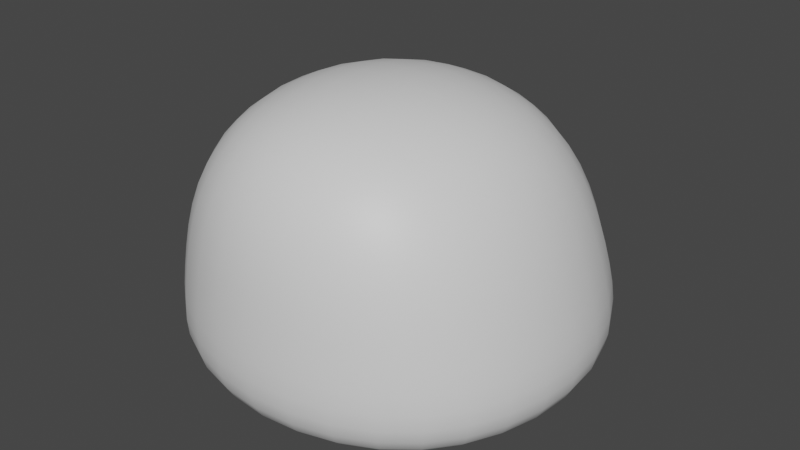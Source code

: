 # Source: Enemy_Slime.blend  (saved by Blender 2.82.7; exported with 4.5.12 LTS)
import bpy
from mathutils import Matrix  # noqa: F401  (used for matrix-valued properties, if any)

bpy.ops.wm.read_factory_settings(use_empty=True)
scene = bpy.context.scene
scene.name = 'Scene'

# ---- collections
col_collection = bpy.data.collections.new('Collection'); scene.collection.children.link(col_collection)

# ---- materials (node trees are filled in below, after node groups)
mat_material_001 = bpy.data.materials.new('Material.001')
mat_material_001.use_transparent_shadow = False
mat_material_002 = bpy.data.materials.new('Material.002')
mat_material_002.use_transparent_shadow = False
mat_material_002.diffuse_color = (0.01045, 0.8, 0.0, 1.0)

# ---- material node trees
mat_material_001.use_nodes = True; mat_material_001.node_tree.nodes.clear()
_N = mat_material_001.node_tree.nodes; _L = mat_material_001.node_tree.links
n0 = _N.new('ShaderNodeOutputMaterial'); n0.name = 'Material Output'; n0.location = (300, 300)
n1 = _N.new('ShaderNodeBsdfPrincipled'); n1.name = 'Principled BSDF'; n1.location = (10, 300)
n1.distribution = 'GGX'
n1.subsurface_method = 'BURLEY'
n1.inputs[3].default_value = 1.45
n1.inputs[27].default_value = (0.0, 0.0, 0.0, 1.0)
n1.inputs[28].default_value = 1.0
_L.new(n1.outputs[0], n0.inputs[0])
n0.is_active_output = True
mat_material_002.use_nodes = True; mat_material_002.node_tree.nodes.clear()
_N = mat_material_002.node_tree.nodes; _L = mat_material_002.node_tree.links
n0 = _N.new('ShaderNodeOutputMaterial'); n0.name = 'Material Output'; n0.location = (300, 300)
n1 = _N.new('ShaderNodeBsdfPrincipled'); n1.name = 'Principled BSDF'; n1.location = (10, 300)
n1.distribution = 'GGX'
n1.subsurface_method = 'BURLEY'
n1.inputs[3].default_value = 1.45
n1.inputs[27].default_value = (0.0, 0.0, 0.0, 1.0)
n1.inputs[28].default_value = 1.0
_L.new(n1.outputs[0], n0.inputs[0])
n0.is_active_output = True

# ---- world
world_world = bpy.data.worlds.new('World'); scene.world = world_world
world_world.use_nodes = True; world_world.node_tree.nodes.clear()
_N = world_world.node_tree.nodes; _L = world_world.node_tree.links
n0 = _N.new('ShaderNodeOutputWorld'); n0.name = 'World Output'; n0.location = (300, 300)
n1 = _N.new('ShaderNodeBackground'); n1.name = 'Background'; n1.location = (10, 300)
n1.inputs[0].default_value = (0.05088, 0.05088, 0.05088, 1.0)
_L.new(n1.outputs[0], n0.inputs[0])
n0.is_active_output = True
world_world.color = (0.05088, 0.05088, 0.05088)
world_world.use_sun_shadow = False
world_world.sun_shadow_jitter_overblur = 0.0

# ---- meshes
me_sphere_002 = bpy.data.meshes.new('Sphere.002')
me_sphere_002.from_pydata([(0.5819, 0.5126, 1.913), (0.943, 0.9338, 0.9254), (0.943, -0.9892, 0.9254), (0.232, 0.9076, 0.1865), (0.1771, 0.6214, 1.987), (0.3431, 0.5925, 1.967), (0.4859, 0.5512, 1.939), (0.9722, 0.9684, 0.6669), (0.9708, 0.9686, 0.5563), (0.8694, 0.8693, 0.3095), (0.867, 0.4487, 0.1969), (0.6828, -0.3275, 1.987), (0.6178, -0.6603, 1.939), (0.9618, -0.9927, 0.7902), (0.9722, -0.9917, 0.6669), (0.9708, -0.9821, 0.5563), (0.954, -0.9598, 0.4594), (0.8092, -0.8093, 0.2576), (0.4487, -0.867, 0.1969), (0.6334, -0.8094, 0.2117), (0.3431, -0.8538, 1.967), (0.6315, 0.5702, 1.853), (0.9187, 0.9055, 1.07), (0.6315, -0.8058, 1.853), (0.6931, -0.857, 1.76), (0.7528, -0.9018, 1.645), (0.8062, -0.9368, 1.513), (0.8513, -0.9607, 1.37), (0.8885, -0.9755, 1.221), (0.9187, -0.984, 1.07), (1.098, 0.7328, 0.9254), (1.275, -0.2962, 0.9254), (1.208, -0.5535, 0.9254), (0.2634, 1.272, 0.9254), (0.7459, 1.092, 0.9254), (0.2379, 1.14, 1.373), (0.2255, 1.073, 1.52), (0.211, 0.99, 1.658), (0.1965, 0.889, 1.784), (0.1843, 0.7671, 1.894), (0.5024, 1.171, 1.071), (0.4414, 1.014, 1.517), (0.4129, 0.9349, 1.653), (0.3579, 0.7276, 1.88), (0.5965, 0.8424, 1.647), (1.069, 0.7081, 1.07), (0.8743, 0.5435, 1.647), (0.8007, 0.4883, 1.765), (1.138, 0.4521, 1.221), (1.242, 0.2246, 1.071), (1.201, 0.2051, 1.222), (1.012, 0.1293, 1.658), (0.8118, 0.07828, 1.894), (1.263, -0.03925, 1.071), (1.169, -0.06723, 1.374), (1.106, -0.08218, 1.521), (1.029, -0.09683, 1.661), (1.201, -0.3104, 1.222), (1.012, -0.3225, 1.658), (0.9205, -0.3224, 1.784), (1.177, -0.5559, 1.071), (1.09, -0.556, 1.372), (1.031, -0.5498, 1.517), (0.9603, -0.5381, 1.653), (0.7756, -0.5107, 1.88), (1.069, -0.7866, 1.07), (0.7267, -1.139, 1.07), (0.7028, -1.127, 1.221), (0.6736, -1.107, 1.371), (0.6381, -1.077, 1.515), (0.5965, -1.033, 1.647), (0.5519, -0.975, 1.765), (0.5024, -1.25, 1.071), (0.4859, -1.235, 1.221), (0.4658, -1.212, 1.372), (0.3836, -1.059, 1.775), (0.2566, -1.316, 1.071), (0.2482, -1.3, 1.222), (0.2379, -1.275, 1.373), (0.2363, 0.7186, 0.1482), (0.4587, 0.6894, 0.1614), (0.6534, 0.6534, 0.1823), (0.6894, 0.4587, 0.1614), (0.254, 0.254, 0.1042), (0.2579, -9.313e-10, 0.09864), (0.254, -0.254, 0.1042), (0.6894, -0.4587, 0.1614), (0.4934, 0.4105, 1.995), (0.3442, 0.4319, 2.034), (0.1767, 0.4505, 2.059), (0.5146, 0.2423, 2.034), (0.5323, 0.05461, 2.059), (0.1852, 0.05664, 2.142), (0.3691, -0.148, 2.121), (0.1874, -0.1516, 2.152), (0.1852, -0.3575, 2.142), (0.5146, -0.5188, 2.034), (0.1806, -0.5536, 2.111), (0.4934, -0.6781, 1.995), (0.3442, -0.7084, 2.034), (0.1767, -0.7326, 2.059), (0.6909, -1.009, 0.307), (0.503, -1.181, 0.3728), (0.5308, -1.257, 0.5554), (0.236, -1.056, 0.2359), (0.2457, -1.167, 0.2968), (0.2663, -1.297, 0.4558), (0.2715, -1.336, 0.6665), (0.2686, -1.335, 0.7902), (1.07, 0.7267, 0.3756), (1.111, 0.7528, 0.4587), (1.13, 0.7647, 0.556), (1.132, 0.7635, 0.6668), (1.107, 0.4794, 0.3017), (1.178, 0.5021, 0.3728), (1.244, 0.5265, 0.5554), (1.232, 0.5142, 0.7902), (1.167, 0.2453, 0.2968), (1.243, 0.2558, 0.3699), (1.291, 0.2635, 0.4558), (1.314, 0.262, 0.6665), (1.074, -5.411e-05, 0.2329), (1.313, -0.003462, 0.4551), (1.337, -0.01168, 0.6664), (1.322, -0.01855, 0.7902), (1.056, -0.2361, 0.2359), (1.167, -0.2462, 0.2968), (1.313, -0.2791, 0.5548), (1.005, -0.4582, 0.2434), (1.107, -0.4803, 0.3017), (1.223, -0.5262, 0.4573), (1.244, -0.5401, 0.5554), (1.246, -0.5476, 0.6666), (1.232, -0.5513, 0.7902), (0.9233, -0.6529, 0.2526), (1.07, -0.7296, 0.3756), (0.236, 1.056, 0.2359), (0.257, 1.243, 0.3699), (0.2663, 1.29, 0.4558), (0.2715, 1.313, 0.6665), (0.4581, 1.005, 0.2434), (0.4797, 1.107, 0.3017), (0.5317, 1.244, 0.6666), (0.6528, 0.9233, 0.2526), (0.7274, 1.07, 0.3756), (0.7545, 1.11, 0.4587), (0.769, 1.129, 0.6668), (0.756, -0.756, 0.2254), (0.5819, -0.7619, 1.913), (0.756, 0.756, 0.2254), (0.8094, 0.6334, 0.2117), (0.9076, 0.232, 0.1865), (0.9228, 1.118e-08, 0.1826), (0.9076, -0.232, 0.1865), (0.867, -0.4487, 0.1969), (0.8094, -0.6334, 0.2117), (0.6561, -0.5074, 1.967), (0.6926, -0.1337, 1.994), (0.6828, 0.06169, 1.987), (0.6561, 0.246, 1.967), (0.6178, 0.4053, 1.939), (0.9618, 0.9556, 0.7902), (0.954, 0.9529, 0.4594), (0.9194, 0.9189, 0.377), (0.8092, 0.8091, 0.2576), (0.0, 0.9228, 0.1826), (0.4487, 0.867, 0.1969), (0.6334, 0.8094, 0.2117), (0.0, 0.632, 1.994), (0.232, -0.9076, 0.1865), (0.0, -0.9228, 0.1826), (0.0, -0.8995, 1.994), (0.1771, -0.8872, 1.987), (0.4859, -0.8063, 1.939), (0.8694, -0.8701, 0.3095), (0.9194, -0.9218, 0.377), (0.6931, 0.642, 1.76), (0.7528, 0.7117, 1.645), (0.8062, 0.7743, 1.513), (0.8513, 0.827, 1.37), (0.8885, 0.8703, 1.221), (0.0, -1.35, 0.9254), (0.2634, -1.327, 0.9254), (0.5157, -1.26, 0.9254), (0.7459, -1.147, 0.9254), (0.5157, 1.204, 0.9254), (0.0, 1.294, 0.9254), (1.098, -0.7882, 0.9254), (1.297, -0.02769, 0.9254), (1.275, 0.2408, 0.9254), (1.208, 0.4981, 0.9254), (1.034, -0.7826, 1.221), (0.9907, -0.7741, 1.371), (0.9377, -0.7584, 1.515), (0.8743, -0.7342, 1.647), (0.8007, -0.7044, 1.765), (0.7169, -0.6745, 1.863), (1.138, -0.5574, 1.221), (0.8757, -0.5235, 1.775), (1.242, -0.3031, 1.071), (1.15, -0.3169, 1.373), (1.087, -0.3211, 1.52), (0.8118, -0.3232, 1.894), (1.221, -0.05268, 1.222), (0.9355, -0.1106, 1.788), (0.8243, -0.1231, 1.9), (1.15, 0.1825, 1.373), (1.087, 0.1571, 1.52), (0.9205, 0.102, 1.784), (1.177, 0.4774, 1.071), (1.09, 0.4219, 1.372), (1.031, 0.3864, 1.517), (0.9603, 0.3461, 1.653), (0.8757, 0.3051, 1.775), (0.7756, 0.2689, 1.88), (1.034, 0.6775, 1.221), (0.9907, 0.6402, 1.371), (0.9377, 0.5955, 1.515), (0.7169, 0.4367, 1.863), (0.7267, 1.06, 1.07), (0.7028, 1.022, 1.221), (0.6736, 0.9734, 1.371), (0.6381, 0.9141, 1.515), (0.5519, 0.7589, 1.765), (0.5103, 0.6636, 1.863), (0.4859, 1.13, 1.221), (0.4658, 1.078, 1.372), (0.3836, 0.8403, 1.775), (0.2566, 1.238, 1.071), (0.2482, 1.195, 1.222), (0.0, 1.26, 1.071), (0.0, 1.216, 1.222), (0.0, 1.161, 1.374), (0.0, 1.093, 1.521), (0.0, 1.008, 1.661), (0.0, 0.9052, 1.788), (0.0, 0.7808, 1.9), (0.0, -1.338, 1.071), (0.0, -1.321, 1.222), (0.0, -1.296, 1.374), (0.0, -1.257, 1.521), (0.0, -1.202, 1.661), (0.0, -1.127, 1.788), (0.0, -1.027, 1.9), (0.2255, -1.237, 1.52), (0.211, -1.183, 1.658), (0.1965, -1.109, 1.784), (0.1843, -1.012, 1.894), (0.4414, -1.177, 1.517), (0.4129, -1.127, 1.653), (0.3579, -0.9694, 1.88), (0.5103, -0.9015, 1.863), (0.0, 0.7302, 0.1435), (0.4789, 0.4789, 0.1361), (0.2453, 0.4972, 0.1207), (0.0, 0.5049, 0.1155), (0.7186, 0.2363, 0.1482), (0.4972, 0.2453, 0.1207), (0.0, 0.2579, 0.09864), (0.7302, -2.212e-09, 0.1435), (0.5049, -1.024e-08, 0.1155), (0.0, -7.451e-09, 0.09301), (0.7186, -0.2363, 0.1482), (0.4972, -0.2453, 0.1207), (0.0, -0.2579, 0.09864), (0.4789, -0.4789, 0.1361), (0.2453, -0.4972, 0.1207), (0.0, -0.5049, 0.1155), (0.6534, -0.6534, 0.1823), (0.4587, -0.6894, 0.1614), (0.2363, -0.7186, 0.1482), (0.0, -0.7302, 0.1435), (0.0, 0.458, 2.068), (0.0, 0.2643, 2.121), (0.1806, 0.2598, 2.111), (0.3543, 0.2503, 2.082), (0.0, 0.05819, 2.152), (0.3646, 0.05426, 2.111), (0.0, -0.1528, 2.163), (0.5394, -0.1421, 2.068), (0.0, -0.3614, 2.152), (0.3646, -0.3481, 2.111), (0.5323, -0.3368, 2.059), (0.0, -0.5603, 2.121), (0.3543, -0.5376, 2.082), (0.0, -0.7421, 2.068), (0.0, -1.075, 0.2329), (0.0, -1.188, 0.2948), (0.0, -1.268, 0.3687), (0.0, -1.32, 0.4551), (0.0, -1.348, 0.5545), (0.0, -1.359, 0.6664), (0.0, -1.358, 0.7902), (0.257, -1.246, 0.3699), (0.2711, -1.325, 0.5548), (0.4581, -1.005, 0.2434), (0.4797, -1.107, 0.3017), (0.5215, -1.229, 0.4573), (0.5317, -1.267, 0.6666), (0.526, -1.267, 0.7902), (0.6528, -0.9234, 0.2526), (0.7274, -1.073, 0.3756), (0.7545, -1.117, 0.4587), (0.7679, -1.142, 0.556), (0.769, -1.153, 0.6668), (0.7608, -1.153, 0.7902), (0.6909, 1.008, 0.307), (0.7679, 1.129, 0.556), (0.7608, 1.115, 0.7902), (0.503, 1.178, 0.3728), (0.5215, 1.223, 0.4573), (0.5308, 1.243, 0.5554), (0.526, 1.23, 0.7902), (0.2457, 1.167, 0.2968), (0.2711, 1.312, 0.5548), (0.2686, 1.298, 0.7902), (0.0, 1.074, 0.2329), (0.0, 1.187, 0.2948), (0.0, 1.265, 0.3687), (0.0, 1.313, 0.4551), (0.0, 1.335, 0.5545), (0.0, 1.336, 0.6664), (0.0, 1.321, 0.7902), (1.008, -0.6915, 0.307), (1.111, -0.7597, 0.4587), (1.13, -0.7782, 0.556), (1.132, -0.7869, 0.6668), (1.12, -0.7891, 0.7902), (1.178, -0.505, 0.3728), (1.243, -0.2587, 0.3699), (1.291, -0.2704, 0.4558), (1.314, -0.2854, 0.6665), (1.3, -0.2906, 0.7902), (1.187, -0.0004327, 0.2948), (1.265, -0.00146, 0.3687), (1.335, -0.006761, 0.5545), (1.056, 0.236, 0.2359), (1.313, 0.2656, 0.5548), (1.3, 0.2535, 0.7902), (1.005, 0.4581, 0.2434), (1.223, 0.5193, 0.4573), (1.246, 0.5242, 0.6666), (0.9233, 0.6528, 0.2526), (1.008, 0.6906, 0.307), (1.12, 0.752, 0.7902)], [], [(231, 232, 35, 229), (232, 233, 36, 35), (233, 234, 37, 36), (234, 235, 38, 37), (235, 236, 39, 38), (228, 229, 225, 40), (229, 35, 226, 225), (35, 36, 41, 226), (36, 37, 42, 41), (37, 38, 227, 42), (38, 39, 43, 227), (40, 225, 220, 219), (226, 41, 222, 221), (41, 42, 44, 222), (42, 227, 223, 44), (227, 43, 224, 223), (236, 168, 4, 39), (39, 4, 5, 43), (43, 5, 6, 224), (224, 6, 0, 21), (223, 224, 21, 176), (44, 223, 176, 177), (222, 44, 177, 178), (219, 220, 180, 22), (34, 219, 22, 1), (185, 40, 219, 34), (33, 228, 40, 185), (186, 230, 228, 33), (45, 215, 48, 209), (215, 216, 210, 48), (217, 46, 212, 211), (46, 47, 213, 212), (47, 218, 214, 213), (209, 48, 50, 49), (48, 210, 206, 50), (211, 212, 51, 207), (212, 213, 208, 51), (213, 214, 52, 208), (49, 50, 203, 53), (50, 206, 54, 203), (206, 207, 55, 54), (207, 51, 56, 55), (51, 208, 204, 56), (208, 52, 205, 204), (53, 203, 57, 199), (203, 54, 200, 57), (54, 55, 201, 200), (55, 56, 58, 201), (56, 204, 59, 58), (204, 205, 202, 59), (199, 57, 197, 60), (57, 200, 61, 197), (200, 201, 62, 61), (201, 58, 63, 62), (58, 59, 198, 63), (59, 202, 64, 198), (60, 197, 191, 65), (197, 61, 192, 191), (61, 62, 193, 192), (62, 63, 194, 193), (63, 198, 195, 194), (198, 64, 196, 195), (1, 22, 45, 30), (22, 180, 215, 45), (178, 177, 46, 217), (177, 176, 47, 46), (176, 21, 218, 47), (21, 0, 160, 218), (214, 159, 158, 52), (52, 158, 157, 205), (205, 157, 11, 202), (202, 11, 156, 64), (64, 156, 12, 196), (196, 12, 148, 23), (195, 196, 23, 24), (194, 195, 24, 25), (193, 194, 25, 26), (192, 193, 26, 27), (191, 192, 27, 28), (65, 191, 28, 29), (187, 65, 29, 2), (32, 60, 65, 187), (31, 199, 60, 32), (188, 53, 199, 31), (189, 49, 53, 188), (190, 209, 49, 189), (30, 45, 209, 190), (66, 67, 73, 72), (67, 68, 74, 73), (68, 69, 248, 74), (69, 70, 249, 248), (70, 71, 75, 249), (71, 251, 250, 75), (72, 73, 77, 76), (73, 74, 78, 77), (74, 248, 244, 78), (249, 75, 246, 245), (75, 250, 247, 246), (76, 77, 238, 237), (77, 78, 239, 238), (78, 244, 240, 239), (2, 29, 66, 184), (29, 28, 67, 66), (28, 27, 68, 67), (27, 26, 69, 68), (26, 25, 70, 69), (25, 24, 71, 70), (24, 23, 251, 71), (23, 148, 173, 251), (251, 173, 20, 250), (250, 20, 172, 247), (182, 76, 237, 181), (183, 72, 76, 182), (184, 66, 72, 183), (252, 79, 254, 255), (79, 80, 253, 254), (80, 81, 82, 253), (255, 254, 83, 258), (254, 253, 257, 83), (253, 82, 256, 257), (258, 83, 84, 261), (83, 257, 260, 84), (261, 84, 85, 264), (84, 260, 263, 85), (264, 85, 266, 267), (85, 263, 265, 266), (263, 262, 86, 265), (265, 86, 268, 269), (165, 3, 79, 252), (3, 166, 80, 79), (166, 167, 81, 80), (167, 149, 150, 81), (81, 150, 10, 82), (82, 10, 151, 256), (262, 153, 154, 86), (86, 154, 155, 268), (268, 155, 147, 19), (269, 268, 19, 18), (270, 269, 18, 169), (87, 88, 275, 90), (88, 89, 274, 275), (89, 272, 273, 274), (90, 275, 277, 91), (275, 274, 92, 277), (274, 273, 276, 92), (91, 277, 93, 279), (277, 92, 94, 93), (92, 276, 278, 94), (279, 93, 281, 282), (93, 94, 95, 281), (94, 278, 280, 95), (282, 281, 284, 96), (281, 95, 97, 284), (95, 280, 283, 97), (96, 284, 99, 98), (284, 97, 100, 99), (97, 283, 285, 100), (0, 6, 87, 160), (6, 5, 88, 87), (5, 4, 89, 88), (4, 168, 272, 89), (100, 285, 171, 172), (99, 100, 172, 20), (98, 99, 20, 173), (12, 98, 173, 148), (156, 96, 98, 12), (11, 282, 96, 156), (157, 279, 282, 11), (158, 91, 279, 157), (159, 90, 91, 158), (160, 87, 90, 159), (300, 101, 296, 295), (101, 301, 102, 296), (301, 302, 297, 102), (302, 303, 103, 297), (303, 304, 298, 103), (295, 296, 105, 104), (296, 102, 293, 105), (102, 297, 106, 293), (297, 103, 294, 106), (103, 298, 107, 294), (298, 299, 108, 107), (104, 105, 287, 286), (105, 293, 288, 287), (293, 106, 289, 288), (106, 294, 290, 289), (294, 107, 291, 290), (107, 108, 292, 291), (147, 17, 300, 19), (17, 174, 101, 300), (174, 175, 301, 101), (175, 16, 302, 301), (16, 15, 303, 302), (15, 14, 304, 303), (14, 13, 305, 304), (13, 2, 184, 305), (299, 183, 182, 108), (108, 182, 181, 292), (169, 104, 286, 170), (18, 295, 104, 169), (19, 300, 295, 18), (342, 343, 113, 339), (343, 109, 114, 113), (109, 110, 340, 114), (110, 111, 115, 340), (111, 112, 341, 115), (112, 344, 116, 341), (339, 113, 117, 336), (113, 114, 118, 117), (114, 340, 119, 118), (340, 115, 337, 119), (115, 341, 120, 337), (341, 116, 338, 120), (336, 117, 333, 121), (117, 118, 334, 333), (118, 119, 122, 334), (119, 337, 335, 122), (337, 120, 123, 335), (120, 338, 124, 123), (121, 333, 126, 125), (333, 334, 329, 126), (334, 122, 330, 329), (122, 335, 127, 330), (335, 123, 331, 127), (123, 124, 332, 331), (125, 126, 129, 128), (126, 329, 328, 129), (329, 330, 130, 328), (330, 127, 131, 130), (127, 331, 132, 131), (331, 332, 133, 132), (128, 129, 323, 134), (129, 328, 135, 323), (328, 130, 324, 135), (130, 131, 325, 324), (131, 132, 326, 325), (132, 133, 327, 326), (164, 9, 343, 342), (9, 163, 109, 343), (163, 162, 110, 109), (162, 8, 111, 110), (8, 7, 112, 111), (7, 161, 344, 112), (161, 1, 30, 344), (344, 30, 190, 116), (116, 190, 189, 338), (338, 189, 188, 124), (124, 188, 31, 332), (332, 31, 32, 133), (133, 32, 187, 327), (327, 187, 2, 13), (326, 327, 13, 14), (325, 326, 14, 15), (324, 325, 15, 16), (135, 324, 16, 175), (323, 135, 175, 174), (134, 323, 174, 17), (155, 134, 17, 147), (154, 128, 134, 155), (153, 125, 128, 154), (152, 121, 125, 153), (151, 336, 121, 152), (10, 339, 336, 151), (150, 342, 339, 10), (316, 317, 313, 136), (317, 318, 137, 313), (318, 319, 138, 137), (319, 320, 314, 138), (320, 321, 139, 314), (321, 322, 315, 139), (136, 313, 141, 140), (313, 137, 309, 141), (137, 138, 310, 309), (138, 314, 311, 310), (314, 139, 142, 311), (139, 315, 312, 142), (140, 141, 306, 143), (141, 309, 144, 306), (309, 310, 145, 144), (310, 311, 307, 145), (311, 142, 146, 307), (142, 312, 308, 146), (322, 186, 33, 315), (315, 33, 185, 312), (312, 185, 34, 308), (308, 34, 1, 161), (146, 308, 161, 7), (307, 146, 7, 8), (145, 307, 8, 162), (144, 145, 162, 163), (306, 144, 163, 9), (143, 306, 9, 164), (167, 143, 164, 149), (166, 140, 143, 167), (3, 136, 140, 166), (165, 316, 136, 3), (206, 210, 211, 207), (210, 216, 217, 211), (214, 218, 160, 159), (216, 179, 178, 217), (215, 180, 179, 216), (220, 225, 226, 221), (228, 230, 231, 229), (180, 220, 221, 179), (179, 221, 222, 178), (240, 244, 245, 241), (241, 245, 246, 242), (242, 246, 247, 243), (244, 248, 249, 245), (243, 247, 172, 171), (256, 259, 260, 257), (259, 262, 263, 260), (265, 269, 270, 266), (266, 270, 271, 267), (270, 169, 170, 271), (152, 153, 262, 259), (151, 152, 259, 256), (298, 304, 305, 299), (299, 305, 184, 183), (150, 149, 164, 342)])
me_sphere_002.polygons.foreach_set('use_smooth', [True] * 320)
me_sphere_002.polygons.foreach_set('material_index', [1, 1, 1, 1, 1, 1, 1, 1, 1, 1, 1, 1, 1, 1, 1, 1, 1, 1, 1, 1, 1, 1, 1, 1, 1, 1, 1, 1, 1, 1, 1, 1, 1, 1, 1, 1, 1, 1, 1, 1, 1, 1, 1, 1, 1, 1, 1, 1, 1, 1, 1, 1, 1, 1, 1, 1, 1, 1, 1, 1, 1, 1, 1, 1, 1, 1, 1, 1, 1, 1, 1, 1, 1, 1, 1, 1, 1, 1, 1, 1, 1, 1, 1, 1, 1, 1, 1, 1, 1, 1, 1, 1, 1, 1, 1, 1, 1, 1, 1, 1, 1, 1, 1, 1, 1, 1, 1, 1, 1, 1, 1, 1, 1, 1, 1, 1, 1, 1, 1, 1, 1, 1, 1, 1, 1, 1, 1, 1, 1, 1, 1, 1, 1, 1, 1, 1, 1, 1, 1, 1, 1, 1, 1, 1, 1, 1, 1, 1, 1, 1, 1, 1, 1, 1, 1, 1, 1, 1, 1, 1, 1, 1, 1, 1, 1, 1, 1, 1, 1, 1, 1, 1, 1, 1, 1, 1, 1, 1, 1, 1, 1, 1, 1, 1, 1, 1, 1, 1, 1, 1, 1, 1, 1, 1, 1, 1, 1, 1, 1, 1, 1, 1, 1, 1, 1, 1, 1, 1, 1, 1, 1, 1, 1, 1, 1, 1, 1, 1, 1, 1, 1, 1, 1, 1, 1, 1, 1, 1, 1, 1, 1, 1, 1, 1, 1, 1, 1, 1, 1, 1, 1, 1, 1, 1, 1, 1, 1, 1, 1, 1, 1, 1, 1, 1, 1, 1, 1, 1, 1, 1, 1, 1, 1, 1, 1, 1, 1, 1, 1, 1, 1, 1, 1, 1, 1, 1, 1, 1, 1, 1, 1, 1, 1, 1, 1, 1, 1, 1, 1, 1, 1, 1, 1, 1, 1, 1, 1, 1, 1, 1, 1, 1, 1, 1, 1, 1, 1, 1, 1, 1, 1, 1, 1, 1, 1, 1, 1, 1, 1, 1])
_uv = me_sphere_002.uv_layers.new(name='UVMap')
_uv.uv.foreach_set('vector', [0.5232, 0.3749, 0.54, 0.3746, 0.5403, 0.4056, 0.5233, 0.406, 0.54, 0.3746, 0.5572, 0.3741, 0.558, 0.4046, 0.5403, 0.4056, 0.5572, 0.3741, 0.575, 0.3733, 0.5765, 0.4031, 0.558, 0.4046, 0.575, 0.3733, 0.5932, 0.3723, 0.5957, 0.4011, 0.5765, 0.4031, 0.5932, 0.3723, 0.6116, 0.3711, 0.6153, 0.3987, 0.5957, 0.4011, 0.5069, 0.4062, 0.5233, 0.406, 0.5234, 0.4372, 0.5069, 0.4375, 0.5233, 0.406, 0.5403, 0.4056, 0.5407, 0.4364, 0.5234, 0.4372, 0.5403, 0.4056, 0.558, 0.4046, 0.5589, 0.435, 0.5407, 0.4364, 0.558, 0.4046, 0.5765, 0.4031, 0.5783, 0.4326, 0.5589, 0.435, 0.5765, 0.4031, 0.5957, 0.4011, 0.5988, 0.4293, 0.5783, 0.4326, 0.5957, 0.4011, 0.6153, 0.3987, 0.6204, 0.4249, 0.5988, 0.4293, 0.5069, 0.4375, 0.5234, 0.4372, 0.5235, 0.4684, 0.5069, 0.4687, 0.5407, 0.4364, 0.5589, 0.435, 0.5597, 0.4656, 0.541, 0.4674, 0.5589, 0.435, 0.5783, 0.4326, 0.5799, 0.4625, 0.5597, 0.4656, 0.5783, 0.4326, 0.5988, 0.4293, 0.6021, 0.4576, 0.5799, 0.4625, 0.5988, 0.4293, 0.6204, 0.4249, 0.6265, 0.4503, 0.6021, 0.4576, 0.6116, 0.3711, 0.6302, 0.3698, 0.6352, 0.3961, 0.6153, 0.3987, 0.6153, 0.3987, 0.6352, 0.3961, 0.6426, 0.4199, 0.6204, 0.4249, 0.6204, 0.4249, 0.6426, 0.4199, 0.6529, 0.4408, 0.6265, 0.4503, 0.6265, 0.4503, 0.6529, 0.4408, 0.6667, 0.4583, 0.6308, 0.4784, 0.6021, 0.4576, 0.6265, 0.4503, 0.6308, 0.4784, 0.6041, 0.4875, 0.5799, 0.4625, 0.6021, 0.4576, 0.6041, 0.4875, 0.5809, 0.4931, 0.5597, 0.4656, 0.5799, 0.4625, 0.5809, 0.4931, 0.5602, 0.4965, 0.5069, 0.4687, 0.5235, 0.4684, 0.5236, 0.4996, 0.5069, 0.4999, 0.4911, 0.4688, 0.5069, 0.4687, 0.5069, 0.4999, 0.4911, 0.5, 0.4911, 0.4375, 0.5069, 0.4375, 0.5069, 0.4687, 0.4911, 0.4688, 0.4911, 0.4063, 0.5069, 0.4062, 0.5069, 0.4375, 0.4911, 0.4375, 0.4911, 0.375, 0.5069, 0.375, 0.5069, 0.4062, 0.4911, 0.4063, 0.5069, 0.5312, 0.5236, 0.5309, 0.5235, 0.5622, 0.5069, 0.5625, 0.5236, 0.5309, 0.5412, 0.5299, 0.5412, 0.5615, 0.5235, 0.5622, 0.5603, 0.5281, 0.581, 0.525, 0.5806, 0.5579, 0.5601, 0.5601, 0.581, 0.525, 0.604, 0.5204, 0.6027, 0.555, 0.5806, 0.5579, 0.604, 0.5204, 0.6293, 0.5142, 0.6263, 0.552, 0.6027, 0.555, 0.5069, 0.5625, 0.5235, 0.5622, 0.5235, 0.5936, 0.5069, 0.5937, 0.5235, 0.5622, 0.5412, 0.5615, 0.541, 0.5932, 0.5235, 0.5936, 0.5601, 0.5601, 0.5806, 0.5579, 0.58, 0.5913, 0.5598, 0.5925, 0.5806, 0.5579, 0.6027, 0.555, 0.6015, 0.59, 0.58, 0.5913, 0.6027, 0.555, 0.6263, 0.552, 0.6244, 0.5889, 0.6015, 0.59, 0.5069, 0.5937, 0.5235, 0.5936, 0.5235, 0.625, 0.5069, 0.625, 0.5235, 0.5936, 0.541, 0.5932, 0.541, 0.625, 0.5235, 0.625, 0.541, 0.5932, 0.5598, 0.5925, 0.5596, 0.625, 0.541, 0.625, 0.5598, 0.5925, 0.58, 0.5913, 0.5797, 0.625, 0.5596, 0.625, 0.58, 0.5913, 0.6015, 0.59, 0.6011, 0.625, 0.5797, 0.625, 0.6015, 0.59, 0.6244, 0.5889, 0.6237, 0.625, 0.6011, 0.625, 0.5069, 0.625, 0.5235, 0.625, 0.5235, 0.6564, 0.5069, 0.6563, 0.5235, 0.625, 0.541, 0.625, 0.541, 0.6568, 0.5235, 0.6564, 0.541, 0.625, 0.5596, 0.625, 0.5598, 0.6575, 0.541, 0.6568, 0.5596, 0.625, 0.5797, 0.625, 0.58, 0.6587, 0.5598, 0.6575, 0.5797, 0.625, 0.6011, 0.625, 0.6015, 0.66, 0.58, 0.6587, 0.6011, 0.625, 0.6237, 0.625, 0.6244, 0.6611, 0.6015, 0.66, 0.5069, 0.6563, 0.5235, 0.6564, 0.5235, 0.6878, 0.5069, 0.6875, 0.5235, 0.6564, 0.541, 0.6568, 0.5412, 0.6885, 0.5235, 0.6878, 0.541, 0.6568, 0.5598, 0.6575, 0.5601, 0.6899, 0.5412, 0.6885, 0.5598, 0.6575, 0.58, 0.6587, 0.5806, 0.6921, 0.5601, 0.6899, 0.58, 0.6587, 0.6015, 0.66, 0.6027, 0.695, 0.5806, 0.6921, 0.6015, 0.66, 0.6244, 0.6611, 0.6263, 0.698, 0.6027, 0.695, 0.5069, 0.6875, 0.5235, 0.6878, 0.5236, 0.7191, 0.5069, 0.7188, 0.5235, 0.6878, 0.5412, 0.6885, 0.5412, 0.7201, 0.5236, 0.7191, 0.5412, 0.6885, 0.5601, 0.6899, 0.5603, 0.7219, 0.5412, 0.7201, 0.5601, 0.6899, 0.5806, 0.6921, 0.581, 0.725, 0.5603, 0.7219, 0.5806, 0.6921, 0.6027, 0.695, 0.604, 0.7296, 0.581, 0.725, 0.6027, 0.695, 0.6263, 0.698, 0.6293, 0.7358, 0.604, 0.7296, 0.4911, 0.5, 0.5069, 0.4999, 0.5069, 0.5312, 0.4911, 0.5312, 0.5069, 0.4999, 0.5236, 0.4996, 0.5236, 0.5309, 0.5069, 0.5312, 0.5602, 0.4965, 0.5809, 0.4931, 0.581, 0.525, 0.5603, 0.5281, 0.5809, 0.4931, 0.6041, 0.4875, 0.604, 0.5204, 0.581, 0.525, 0.6041, 0.4875, 0.6308, 0.4784, 0.6293, 0.5142, 0.604, 0.5204, 0.6308, 0.4784, 0.6667, 0.4583, 0.6555, 0.5097, 0.6293, 0.5142, 0.6263, 0.552, 0.6507, 0.5505, 0.6482, 0.5883, 0.6244, 0.5889, 0.6244, 0.5889, 0.6482, 0.5883, 0.6474, 0.625, 0.6237, 0.625, 0.6237, 0.625, 0.6474, 0.625, 0.6482, 0.6617, 0.6244, 0.6611, 0.6244, 0.6611, 0.6482, 0.6617, 0.6507, 0.6995, 0.6263, 0.698, 0.6263, 0.698, 0.6507, 0.6995, 0.6555, 0.7403, 0.6293, 0.7358, 0.6293, 0.7358, 0.6555, 0.7403, 0.6667, 0.7917, 0.6308, 0.7716, 0.604, 0.7296, 0.6293, 0.7358, 0.6308, 0.7716, 0.6041, 0.7625, 0.581, 0.725, 0.604, 0.7296, 0.6041, 0.7625, 0.5809, 0.7569, 0.5603, 0.7219, 0.581, 0.725, 0.5809, 0.7569, 0.5602, 0.7535, 0.5412, 0.7201, 0.5603, 0.7219, 0.5602, 0.7535, 0.5412, 0.7515, 0.5236, 0.7191, 0.5412, 0.7201, 0.5412, 0.7515, 0.5236, 0.7504, 0.5069, 0.7188, 0.5236, 0.7191, 0.5236, 0.7504, 0.5069, 0.7501, 0.4911, 0.7188, 0.5069, 0.7188, 0.5069, 0.7501, 0.4911, 0.75, 0.4911, 0.6875, 0.5069, 0.6875, 0.5069, 0.7188, 0.4911, 0.7188, 0.4911, 0.6563, 0.5069, 0.6563, 0.5069, 0.6875, 0.4911, 0.6875, 0.4911, 0.625, 0.5069, 0.625, 0.5069, 0.6563, 0.4911, 0.6563, 0.4911, 0.5938, 0.5069, 0.5937, 0.5069, 0.625, 0.4911, 0.625, 0.4911, 0.5625, 0.5069, 0.5625, 0.5069, 0.5937, 0.4911, 0.5938, 0.4911, 0.5312, 0.5069, 0.5312, 0.5069, 0.5625, 0.4911, 0.5625, 0.5069, 0.7813, 0.5235, 0.7816, 0.5234, 0.8128, 0.5069, 0.8125, 0.5235, 0.7816, 0.541, 0.7826, 0.5407, 0.8136, 0.5234, 0.8128, 0.541, 0.7826, 0.5597, 0.7844, 0.5589, 0.815, 0.5407, 0.8136, 0.5597, 0.7844, 0.5799, 0.7875, 0.5783, 0.8174, 0.5589, 0.815, 0.5799, 0.7875, 0.6021, 0.7924, 0.5988, 0.8207, 0.5783, 0.8174, 0.6021, 0.7924, 0.6265, 0.7997, 0.6204, 0.8251, 0.5988, 0.8207, 0.5069, 0.8125, 0.5234, 0.8128, 0.5233, 0.844, 0.5069, 0.8438, 0.5234, 0.8128, 0.5407, 0.8136, 0.5403, 0.8444, 0.5233, 0.844, 0.5407, 0.8136, 0.5589, 0.815, 0.558, 0.8454, 0.5403, 0.8444, 0.5783, 0.8174, 0.5988, 0.8207, 0.5957, 0.8489, 0.5765, 0.8469, 0.5988, 0.8207, 0.6204, 0.8251, 0.6153, 0.8513, 0.5957, 0.8489, 0.5069, 0.8438, 0.5233, 0.844, 0.5232, 0.8751, 0.5069, 0.875, 0.5233, 0.844, 0.5403, 0.8444, 0.54, 0.8754, 0.5232, 0.8751, 0.5403, 0.8444, 0.558, 0.8454, 0.5572, 0.8759, 0.54, 0.8754, 0.4911, 0.75, 0.5069, 0.7501, 0.5069, 0.7813, 0.4911, 0.7812, 0.5069, 0.7501, 0.5236, 0.7504, 0.5235, 0.7816, 0.5069, 0.7813, 0.5236, 0.7504, 0.5412, 0.7515, 0.541, 0.7826, 0.5235, 0.7816, 0.5412, 0.7515, 0.5602, 0.7535, 0.5597, 0.7844, 0.541, 0.7826, 0.5602, 0.7535, 0.5809, 0.7569, 0.5799, 0.7875, 0.5597, 0.7844, 0.5809, 0.7569, 0.6041, 0.7625, 0.6021, 0.7924, 0.5799, 0.7875, 0.6041, 0.7625, 0.6308, 0.7716, 0.6265, 0.7997, 0.6021, 0.7924, 0.6308, 0.7716, 0.6667, 0.7917, 0.6529, 0.8092, 0.6265, 0.7997, 0.6265, 0.7997, 0.6529, 0.8092, 0.6426, 0.8301, 0.6204, 0.8251, 0.6204, 0.8251, 0.6426, 0.8301, 0.6352, 0.8539, 0.6153, 0.8513, 0.4911, 0.8438, 0.5069, 0.8438, 0.5069, 0.875, 0.4911, 0.875, 0.4911, 0.8125, 0.5069, 0.8125, 0.5069, 0.8438, 0.4911, 0.8438, 0.4911, 0.7812, 0.5069, 0.7813, 0.5069, 0.8125, 0.4911, 0.8125, 0.2454, 0.5273, 0.2722, 0.5237, 0.2732, 0.5575, 0.2459, 0.5599, 0.2722, 0.5237, 0.2971, 0.5187, 0.299, 0.5546, 0.2732, 0.5575, 0.2971, 0.5187, 0.32, 0.5128, 0.3231, 0.5517, 0.299, 0.5546, 0.2459, 0.5599, 0.2732, 0.5575, 0.2739, 0.5913, 0.2462, 0.5924, 0.2732, 0.5575, 0.299, 0.5546, 0.3001, 0.59, 0.2739, 0.5913, 0.299, 0.5546, 0.3231, 0.5517, 0.3249, 0.5888, 0.3001, 0.59, 0.2462, 0.5924, 0.2739, 0.5913, 0.2742, 0.625, 0.2463, 0.625, 0.2739, 0.5913, 0.3001, 0.59, 0.3005, 0.625, 0.2742, 0.625, 0.2463, 0.625, 0.2742, 0.625, 0.2739, 0.6587, 0.2462, 0.6576, 0.2742, 0.625, 0.3005, 0.625, 0.3001, 0.66, 0.2739, 0.6587, 0.2462, 0.6576, 0.2739, 0.6587, 0.2732, 0.6925, 0.2459, 0.6901, 0.2739, 0.6587, 0.3001, 0.66, 0.299, 0.6954, 0.2732, 0.6925, 0.3001, 0.66, 0.3249, 0.6612, 0.3231, 0.6983, 0.299, 0.6954, 0.299, 0.6954, 0.3231, 0.6983, 0.32, 0.7372, 0.2971, 0.7313, 0.2448, 0.4948, 0.2711, 0.4898, 0.2722, 0.5237, 0.2454, 0.5273, 0.2711, 0.4898, 0.2949, 0.4824, 0.2971, 0.5187, 0.2722, 0.5237, 0.2949, 0.4824, 0.3158, 0.4721, 0.32, 0.5128, 0.2971, 0.5187, 0.3158, 0.4721, 0.3333, 0.4583, 0.3424, 0.5097, 0.32, 0.5128, 0.32, 0.5128, 0.3424, 0.5097, 0.3462, 0.5505, 0.3231, 0.5517, 0.3231, 0.5517, 0.3462, 0.5505, 0.3482, 0.5883, 0.3249, 0.5888, 0.3249, 0.6612, 0.3482, 0.6617, 0.3462, 0.6995, 0.3231, 0.6983, 0.3231, 0.6983, 0.3462, 0.6995, 0.3424, 0.7403, 0.32, 0.7372, 0.32, 0.7372, 0.3424, 0.7403, 0.3333, 0.7917, 0.3158, 0.7779, 0.2971, 0.7313, 0.32, 0.7372, 0.3158, 0.7779, 0.2949, 0.7676, 0.2722, 0.7263, 0.2971, 0.7313, 0.2949, 0.7676, 0.2711, 0.7602, 0.679, 0.5128, 0.7024, 0.5187, 0.7001, 0.5546, 0.6751, 0.5517, 0.7024, 0.5187, 0.7275, 0.5237, 0.7263, 0.5575, 0.7001, 0.5546, 0.7275, 0.5237, 0.7545, 0.5273, 0.7539, 0.5599, 0.7263, 0.5575, 0.6751, 0.5517, 0.7001, 0.5546, 0.6986, 0.59, 0.6729, 0.5888, 0.7001, 0.5546, 0.7263, 0.5575, 0.7254, 0.5913, 0.6986, 0.59, 0.7263, 0.5575, 0.7539, 0.5599, 0.7535, 0.5924, 0.7254, 0.5913, 0.6729, 0.5888, 0.6986, 0.59, 0.6981, 0.625, 0.6722, 0.625, 0.6986, 0.59, 0.7254, 0.5913, 0.7251, 0.625, 0.6981, 0.625, 0.7254, 0.5913, 0.7535, 0.5924, 0.7533, 0.625, 0.7251, 0.625, 0.6722, 0.625, 0.6981, 0.625, 0.6986, 0.66, 0.6729, 0.6612, 0.6981, 0.625, 0.7251, 0.625, 0.7254, 0.6587, 0.6986, 0.66, 0.7251, 0.625, 0.7533, 0.625, 0.7535, 0.6576, 0.7254, 0.6587, 0.6729, 0.6612, 0.6986, 0.66, 0.7001, 0.6954, 0.6751, 0.6983, 0.6986, 0.66, 0.7254, 0.6587, 0.7263, 0.6925, 0.7001, 0.6954, 0.7254, 0.6587, 0.7535, 0.6576, 0.7539, 0.6901, 0.7263, 0.6925, 0.6751, 0.6983, 0.7001, 0.6954, 0.7024, 0.7313, 0.679, 0.7372, 0.7001, 0.6954, 0.7263, 0.6925, 0.7275, 0.7263, 0.7024, 0.7313, 0.7263, 0.6925, 0.7539, 0.6901, 0.7545, 0.7227, 0.7275, 0.7263, 0.6667, 0.4583, 0.6842, 0.4721, 0.679, 0.5128, 0.6555, 0.5097, 0.6842, 0.4721, 0.7051, 0.4824, 0.7024, 0.5187, 0.679, 0.5128, 0.7051, 0.4824, 0.7289, 0.4898, 0.7275, 0.5237, 0.7024, 0.5187, 0.7289, 0.4898, 0.7552, 0.4948, 0.7545, 0.5273, 0.7275, 0.5237, 0.7275, 0.7263, 0.7545, 0.7227, 0.7552, 0.7552, 0.7289, 0.7602, 0.7024, 0.7313, 0.7275, 0.7263, 0.7289, 0.7602, 0.7051, 0.7676, 0.679, 0.7372, 0.7024, 0.7313, 0.7051, 0.7676, 0.6842, 0.7779, 0.6555, 0.7403, 0.679, 0.7372, 0.6842, 0.7779, 0.6667, 0.7917, 0.6507, 0.6995, 0.6751, 0.6983, 0.679, 0.7372, 0.6555, 0.7403, 0.6482, 0.6617, 0.6729, 0.6612, 0.6751, 0.6983, 0.6507, 0.6995, 0.6474, 0.625, 0.6722, 0.625, 0.6729, 0.6612, 0.6482, 0.6617, 0.6482, 0.5883, 0.6729, 0.5888, 0.6722, 0.625, 0.6474, 0.625, 0.6507, 0.5505, 0.6751, 0.5517, 0.6729, 0.5888, 0.6482, 0.5883, 0.6555, 0.5097, 0.679, 0.5128, 0.6751, 0.5517, 0.6507, 0.5505, 0.3701, 0.7997, 0.3913, 0.7924, 0.3946, 0.8207, 0.3762, 0.8251, 0.3913, 0.7924, 0.4104, 0.7875, 0.4121, 0.8174, 0.3946, 0.8207, 0.4104, 0.7875, 0.428, 0.7844, 0.4288, 0.815, 0.4121, 0.8174, 0.428, 0.7844, 0.4444, 0.7826, 0.4448, 0.8136, 0.4288, 0.815, 0.4444, 0.7826, 0.4602, 0.7816, 0.4603, 0.8128, 0.4448, 0.8136, 0.3762, 0.8251, 0.3946, 0.8207, 0.3978, 0.8489, 0.3814, 0.8513, 0.3946, 0.8207, 0.4121, 0.8174, 0.4139, 0.8469, 0.3978, 0.8489, 0.4121, 0.8174, 0.4288, 0.815, 0.4297, 0.8454, 0.4139, 0.8469, 0.4288, 0.815, 0.4448, 0.8136, 0.4451, 0.8444, 0.4297, 0.8454, 0.4448, 0.8136, 0.4603, 0.8128, 0.4604, 0.844, 0.4451, 0.8444, 0.4603, 0.8128, 0.4756, 0.8125, 0.4756, 0.8438, 0.4604, 0.844, 0.3814, 0.8513, 0.3978, 0.8489, 0.4003, 0.8777, 0.385, 0.8789, 0.3978, 0.8489, 0.4139, 0.8469, 0.4154, 0.8767, 0.4003, 0.8777, 0.4139, 0.8469, 0.4297, 0.8454, 0.4305, 0.8759, 0.4154, 0.8767, 0.4297, 0.8454, 0.4451, 0.8444, 0.4455, 0.8754, 0.4305, 0.8759, 0.4451, 0.8444, 0.4604, 0.844, 0.4605, 0.8751, 0.4455, 0.8754, 0.4604, 0.844, 0.4756, 0.8438, 0.4756, 0.875, 0.4605, 0.8751, 0.3333, 0.7917, 0.3655, 0.7716, 0.3701, 0.7997, 0.3471, 0.8092, 0.3655, 0.7716, 0.389, 0.7625, 0.3913, 0.7924, 0.3701, 0.7997, 0.389, 0.7625, 0.4093, 0.7569, 0.4104, 0.7875, 0.3913, 0.7924, 0.4093, 0.7569, 0.4274, 0.7535, 0.428, 0.7844, 0.4104, 0.7875, 0.4274, 0.7535, 0.4442, 0.7515, 0.4444, 0.7826, 0.428, 0.7844, 0.4442, 0.7515, 0.4601, 0.7504, 0.4602, 0.7816, 0.4444, 0.7826, 0.4601, 0.7504, 0.4756, 0.7501, 0.4756, 0.7813, 0.4602, 0.7816, 0.4756, 0.7501, 0.4911, 0.75, 0.4911, 0.7812, 0.4756, 0.7813, 0.4756, 0.8125, 0.4911, 0.8125, 0.4911, 0.8438, 0.4756, 0.8438, 0.4756, 0.8438, 0.4911, 0.8438, 0.4911, 0.875, 0.4756, 0.875, 0.3648, 0.8539, 0.3814, 0.8513, 0.385, 0.8789, 0.3698, 0.8802, 0.3574, 0.8301, 0.3762, 0.8251, 0.3814, 0.8513, 0.3648, 0.8539, 0.3471, 0.8092, 0.3701, 0.7997, 0.3762, 0.8251, 0.3574, 0.8301, 0.3662, 0.5142, 0.3888, 0.5204, 0.3898, 0.555, 0.3686, 0.552, 0.3888, 0.5204, 0.409, 0.525, 0.4093, 0.5579, 0.3898, 0.555, 0.409, 0.525, 0.4272, 0.5281, 0.4274, 0.5601, 0.4093, 0.5579, 0.4272, 0.5281, 0.4441, 0.5299, 0.4442, 0.5615, 0.4274, 0.5601, 0.4441, 0.5299, 0.4601, 0.5309, 0.4601, 0.5622, 0.4442, 0.5615, 0.4601, 0.5309, 0.4756, 0.5312, 0.4756, 0.5625, 0.4601, 0.5622, 0.3686, 0.552, 0.3898, 0.555, 0.3906, 0.59, 0.3701, 0.5889, 0.3898, 0.555, 0.4093, 0.5579, 0.4098, 0.5913, 0.3906, 0.59, 0.4093, 0.5579, 0.4274, 0.5601, 0.4276, 0.5925, 0.4098, 0.5913, 0.4274, 0.5601, 0.4442, 0.5615, 0.4442, 0.5932, 0.4276, 0.5925, 0.4442, 0.5615, 0.4601, 0.5622, 0.4601, 0.5936, 0.4442, 0.5932, 0.4601, 0.5622, 0.4756, 0.5625, 0.4756, 0.5937, 0.4601, 0.5936, 0.3701, 0.5889, 0.3906, 0.59, 0.391, 0.625, 0.3707, 0.625, 0.3906, 0.59, 0.4098, 0.5913, 0.41, 0.625, 0.391, 0.625, 0.4098, 0.5913, 0.4276, 0.5925, 0.4277, 0.625, 0.41, 0.625, 0.4276, 0.5925, 0.4442, 0.5932, 0.4443, 0.625, 0.4277, 0.625, 0.4442, 0.5932, 0.4601, 0.5936, 0.4601, 0.625, 0.4443, 0.625, 0.4601, 0.5936, 0.4756, 0.5937, 0.4756, 0.625, 0.4601, 0.625, 0.3707, 0.625, 0.391, 0.625, 0.3906, 0.66, 0.3701, 0.6611, 0.391, 0.625, 0.41, 0.625, 0.4098, 0.6587, 0.3906, 0.66, 0.41, 0.625, 0.4277, 0.625, 0.4276, 0.6575, 0.4098, 0.6587, 0.4277, 0.625, 0.4443, 0.625, 0.4442, 0.6568, 0.4276, 0.6575, 0.4443, 0.625, 0.4601, 0.625, 0.4601, 0.6564, 0.4442, 0.6568, 0.4601, 0.625, 0.4756, 0.625, 0.4756, 0.6563, 0.4601, 0.6564, 0.3701, 0.6611, 0.3906, 0.66, 0.3898, 0.695, 0.3686, 0.698, 0.3906, 0.66, 0.4098, 0.6587, 0.4093, 0.6921, 0.3898, 0.695, 0.4098, 0.6587, 0.4276, 0.6575, 0.4274, 0.6899, 0.4093, 0.6921, 0.4276, 0.6575, 0.4442, 0.6568, 0.4442, 0.6885, 0.4274, 0.6899, 0.4442, 0.6568, 0.4601, 0.6564, 0.4601, 0.6878, 0.4442, 0.6885, 0.4601, 0.6564, 0.4756, 0.6563, 0.4756, 0.6875, 0.4601, 0.6878, 0.3686, 0.698, 0.3898, 0.695, 0.3888, 0.7296, 0.3662, 0.7358, 0.3898, 0.695, 0.4093, 0.6921, 0.409, 0.725, 0.3888, 0.7296, 0.4093, 0.6921, 0.4274, 0.6899, 0.4272, 0.7219, 0.409, 0.725, 0.4274, 0.6899, 0.4442, 0.6885, 0.4441, 0.7201, 0.4272, 0.7219, 0.4442, 0.6885, 0.4601, 0.6878, 0.4601, 0.7191, 0.4441, 0.7201, 0.4601, 0.6878, 0.4756, 0.6875, 0.4756, 0.7188, 0.4601, 0.7191, 0.3655, 0.4784, 0.389, 0.4875, 0.3888, 0.5204, 0.3662, 0.5142, 0.389, 0.4875, 0.4093, 0.4931, 0.409, 0.525, 0.3888, 0.5204, 0.4093, 0.4931, 0.4274, 0.4965, 0.4272, 0.5281, 0.409, 0.525, 0.4274, 0.4965, 0.4442, 0.4985, 0.4441, 0.5299, 0.4272, 0.5281, 0.4442, 0.4985, 0.4601, 0.4996, 0.4601, 0.5309, 0.4441, 0.5299, 0.4601, 0.4996, 0.4756, 0.4999, 0.4756, 0.5312, 0.4601, 0.5309, 0.4756, 0.4999, 0.4911, 0.5, 0.4911, 0.5312, 0.4756, 0.5312, 0.4756, 0.5312, 0.4911, 0.5312, 0.4911, 0.5625, 0.4756, 0.5625, 0.4756, 0.5625, 0.4911, 0.5625, 0.4911, 0.5938, 0.4756, 0.5937, 0.4756, 0.5937, 0.4911, 0.5938, 0.4911, 0.625, 0.4756, 0.625, 0.4756, 0.625, 0.4911, 0.625, 0.4911, 0.6563, 0.4756, 0.6563, 0.4756, 0.6563, 0.4911, 0.6563, 0.4911, 0.6875, 0.4756, 0.6875, 0.4756, 0.6875, 0.4911, 0.6875, 0.4911, 0.7188, 0.4756, 0.7188, 0.4756, 0.7188, 0.4911, 0.7188, 0.4911, 0.75, 0.4756, 0.7501, 0.4601, 0.7191, 0.4756, 0.7188, 0.4756, 0.7501, 0.4601, 0.7504, 0.4441, 0.7201, 0.4601, 0.7191, 0.4601, 0.7504, 0.4442, 0.7515, 0.4272, 0.7219, 0.4441, 0.7201, 0.4442, 0.7515, 0.4274, 0.7535, 0.409, 0.725, 0.4272, 0.7219, 0.4274, 0.7535, 0.4093, 0.7569, 0.3888, 0.7296, 0.409, 0.725, 0.4093, 0.7569, 0.389, 0.7625, 0.3662, 0.7358, 0.3888, 0.7296, 0.389, 0.7625, 0.3655, 0.7716, 0.3424, 0.7403, 0.3662, 0.7358, 0.3655, 0.7716, 0.3333, 0.7917, 0.3462, 0.6995, 0.3686, 0.698, 0.3662, 0.7358, 0.3424, 0.7403, 0.3482, 0.6617, 0.3701, 0.6611, 0.3686, 0.698, 0.3462, 0.6995, 0.3488, 0.625, 0.3707, 0.625, 0.3701, 0.6611, 0.3482, 0.6617, 0.3482, 0.5883, 0.3701, 0.5889, 0.3707, 0.625, 0.3488, 0.625, 0.3462, 0.5505, 0.3686, 0.552, 0.3701, 0.5889, 0.3482, 0.5883, 0.3424, 0.5097, 0.3662, 0.5142, 0.3686, 0.552, 0.3462, 0.5505, 0.385, 0.3711, 0.4003, 0.3723, 0.3978, 0.4011, 0.3814, 0.3987, 0.4003, 0.3723, 0.4154, 0.3733, 0.4139, 0.4031, 0.3978, 0.4011, 0.4154, 0.3733, 0.4305, 0.3741, 0.4297, 0.4046, 0.4139, 0.4031, 0.4305, 0.3741, 0.4455, 0.3746, 0.4451, 0.4056, 0.4297, 0.4046, 0.4455, 0.3746, 0.4605, 0.3749, 0.4604, 0.406, 0.4451, 0.4056, 0.4605, 0.3749, 0.4756, 0.375, 0.4756, 0.4062, 0.4604, 0.406, 0.3814, 0.3987, 0.3978, 0.4011, 0.3946, 0.4293, 0.3762, 0.4249, 0.3978, 0.4011, 0.4139, 0.4031, 0.4121, 0.4326, 0.3946, 0.4293, 0.4139, 0.4031, 0.4297, 0.4046, 0.4288, 0.435, 0.4121, 0.4326, 0.4297, 0.4046, 0.4451, 0.4056, 0.4448, 0.4364, 0.4288, 0.435, 0.4451, 0.4056, 0.4604, 0.406, 0.4603, 0.4372, 0.4448, 0.4364, 0.4604, 0.406, 0.4756, 0.4062, 0.4756, 0.4375, 0.4603, 0.4372, 0.3762, 0.4249, 0.3946, 0.4293, 0.3913, 0.4576, 0.3701, 0.4503, 0.3946, 0.4293, 0.4121, 0.4326, 0.4104, 0.4625, 0.3913, 0.4576, 0.4121, 0.4326, 0.4288, 0.435, 0.428, 0.4656, 0.4104, 0.4625, 0.4288, 0.435, 0.4448, 0.4364, 0.4444, 0.4674, 0.428, 0.4656, 0.4448, 0.4364, 0.4603, 0.4372, 0.4602, 0.4684, 0.4444, 0.4674, 0.4603, 0.4372, 0.4756, 0.4375, 0.4756, 0.4687, 0.4602, 0.4684, 0.4756, 0.375, 0.4911, 0.375, 0.4911, 0.4063, 0.4756, 0.4062, 0.4756, 0.4062, 0.4911, 0.4063, 0.4911, 0.4375, 0.4756, 0.4375, 0.4756, 0.4375, 0.4911, 0.4375, 0.4911, 0.4688, 0.4756, 0.4687, 0.4756, 0.4687, 0.4911, 0.4688, 0.4911, 0.5, 0.4756, 0.4999, 0.4602, 0.4684, 0.4756, 0.4687, 0.4756, 0.4999, 0.4601, 0.4996, 0.4444, 0.4674, 0.4602, 0.4684, 0.4601, 0.4996, 0.4442, 0.4985, 0.428, 0.4656, 0.4444, 0.4674, 0.4442, 0.4985, 0.4274, 0.4965, 0.4104, 0.4625, 0.428, 0.4656, 0.4274, 0.4965, 0.4093, 0.4931, 0.3913, 0.4576, 0.4104, 0.4625, 0.4093, 0.4931, 0.389, 0.4875, 0.3701, 0.4503, 0.3913, 0.4576, 0.389, 0.4875, 0.3655, 0.4784, 0.3471, 0.4408, 0.3701, 0.4503, 0.3655, 0.4784, 0.3333, 0.4583, 0.3574, 0.4199, 0.3762, 0.4249, 0.3701, 0.4503, 0.3471, 0.4408, 0.3648, 0.3961, 0.3814, 0.3987, 0.3762, 0.4249, 0.3574, 0.4199, 0.3698, 0.3698, 0.385, 0.3711, 0.3814, 0.3987, 0.3648, 0.3961, 0.5396, 0.1563, 0.5396, 0.1875, 0.5564, 0.1875, 0.5564, 0.1562, 0.5396, 0.1875, 0.5396, 0.2188, 0.5564, 0.2188, 0.5564, 0.1875, 0.6077, 0.1875, 0.6077, 0.2188, 0.625, 0.2188, 0.625, 0.1875, 0.5396, 0.2188, 0.5396, 0.25, 0.5564, 0.25, 0.5564, 0.2188, 0.5231, 0.2188, 0.5231, 0.25, 0.5396, 0.25, 0.5396, 0.2188, 0.5231, 0.2812, 0.5231, 0.3125, 0.5396, 0.3125, 0.5396, 0.2812, 0.5069, 0.3437, 0.5069, 0.375, 0.5232, 0.3749, 0.5231, 0.3437, 0.5231, 0.25, 0.5231, 0.2812, 0.5396, 0.2812, 0.5396, 0.25, 0.5396, 0.25, 0.5396, 0.2812, 0.5564, 0.2812, 0.5564, 0.25, 0.5572, 0.8759, 0.5567, 0.9066, 0.574, 0.907, 0.575, 0.8767, 0.575, 0.8767, 0.574, 0.907, 0.5916, 0.9074, 0.5932, 0.8777, 0.5932, 0.8777, 0.5916, 0.9074, 0.6094, 0.9079, 0.6116, 0.8789, 0.5567, 0.9066, 0.5565, 0.9376, 0.5735, 0.9377, 0.574, 0.907, 0.6116, 0.8789, 0.6094, 0.9079, 0.6272, 0.9084, 0.6302, 0.8802, 0.1562, 0.5937, 0.1562, 0.625, 0.187, 0.625, 0.187, 0.5936, 0.1562, 0.625, 0.1562, 0.6563, 0.187, 0.6564, 0.187, 0.625, 0.187, 0.6878, 0.1869, 0.7192, 0.2168, 0.7204, 0.217, 0.6886, 0.217, 0.6886, 0.2168, 0.7204, 0.2454, 0.7227, 0.2459, 0.6901, 0.2168, 0.7204, 0.2166, 0.7522, 0.2448, 0.7552, 0.2454, 0.7227, 0.125, 0.625, 0.125, 0.6563, 0.1562, 0.6563, 0.1562, 0.625, 0.125, 0.5938, 0.125, 0.625, 0.1562, 0.625, 0.1562, 0.5937, 0.4606, 0.9375, 0.4606, 0.9688, 0.4756, 0.9688, 0.4756, 0.9375, 0.4756, 0.9375, 0.4756, 0.9688, 0.4911, 0.9688, 0.4911, 0.9375, 0.375, 0.2188, 0.375, 0.25, 0.389, 0.25, 0.389, 0.2188])
_ca = me_sphere_002.color_attributes.new('Col', 'BYTE_COLOR', 'CORNER')
_ca.data.foreach_set('color', [1.0, 1.0, 1.0, 1.0, 1.0, 1.0, 1.0, 1.0, 1.0, 1.0, 1.0, 1.0, 1.0, 1.0, 1.0, 1.0, 1.0, 1.0, 1.0, 1.0, 1.0, 1.0, 1.0, 1.0, 1.0, 1.0, 1.0, 1.0, 1.0, 1.0, 1.0, 1.0, 1.0, 1.0, 1.0, 1.0, 1.0, 1.0, 1.0, 1.0, 1.0, 1.0, 1.0, 1.0, 1.0, 1.0, 1.0, 1.0, 1.0, 1.0, 1.0, 1.0, 1.0, 1.0, 1.0, 1.0, 1.0, 1.0, 1.0, 1.0, 1.0, 1.0, 1.0, 1.0, 1.0, 1.0, 1.0, 1.0, 1.0, 1.0, 1.0, 1.0, 1.0, 1.0, 1.0, 1.0, 1.0, 1.0, 1.0, 1.0, 1.0, 1.0, 1.0, 1.0, 1.0, 1.0, 1.0, 1.0, 1.0, 1.0, 1.0, 1.0, 1.0, 1.0, 1.0, 1.0, 1.0, 1.0, 1.0, 1.0, 1.0, 1.0, 1.0, 1.0, 1.0, 1.0, 1.0, 1.0, 1.0, 1.0, 1.0, 1.0, 1.0, 1.0, 1.0, 1.0, 1.0, 1.0, 1.0, 1.0, 1.0, 1.0, 1.0, 1.0, 1.0, 1.0, 1.0, 1.0, 1.0, 1.0, 1.0, 1.0, 1.0, 1.0, 1.0, 1.0, 1.0, 1.0, 1.0, 1.0, 1.0, 1.0, 1.0, 1.0, 1.0, 1.0, 1.0, 1.0, 1.0, 1.0, 1.0, 1.0, 1.0, 1.0, 1.0, 1.0, 1.0, 1.0, 1.0, 1.0, 1.0, 1.0, 1.0, 1.0, 1.0, 1.0, 1.0, 1.0, 1.0, 1.0, 1.0, 1.0, 1.0, 1.0, 1.0, 1.0, 1.0, 1.0, 1.0, 1.0, 1.0, 1.0, 1.0, 1.0, 1.0, 1.0, 1.0, 1.0, 1.0, 1.0, 1.0, 1.0, 1.0, 1.0, 1.0, 1.0, 1.0, 1.0, 1.0, 1.0, 1.0, 1.0, 1.0, 1.0, 1.0, 1.0, 1.0, 1.0, 1.0, 1.0, 1.0, 1.0, 1.0, 1.0, 1.0, 1.0, 1.0, 1.0, 1.0, 1.0, 1.0, 1.0, 1.0, 1.0, 1.0, 1.0, 1.0, 1.0, 1.0, 1.0, 1.0, 1.0, 1.0, 1.0, 1.0, 1.0, 1.0, 1.0, 1.0, 1.0, 1.0, 1.0, 1.0, 1.0, 1.0, 1.0, 1.0, 1.0, 1.0, 1.0, 1.0, 1.0, 1.0, 1.0, 1.0, 1.0, 1.0, 1.0, 1.0, 1.0, 1.0, 1.0, 1.0, 1.0, 1.0, 1.0, 1.0, 1.0, 1.0, 1.0, 1.0, 1.0, 1.0, 1.0, 1.0, 1.0, 1.0, 1.0, 1.0, 1.0, 1.0, 1.0, 1.0, 1.0, 1.0, 1.0, 1.0, 1.0, 1.0, 1.0, 1.0, 1.0, 1.0, 1.0, 1.0, 1.0, 1.0, 1.0, 1.0, 1.0, 1.0, 1.0, 1.0, 1.0, 1.0, 1.0, 1.0, 1.0, 1.0, 1.0, 1.0, 1.0, 1.0, 1.0, 1.0, 1.0, 1.0, 1.0, 1.0, 1.0, 1.0, 1.0, 1.0, 1.0, 1.0, 1.0, 1.0, 1.0, 1.0, 1.0, 1.0, 1.0, 1.0, 1.0, 1.0, 1.0, 1.0, 1.0, 1.0, 1.0, 1.0, 1.0, 1.0, 1.0, 1.0, 1.0, 1.0, 1.0, 1.0, 1.0, 1.0, 1.0, 1.0, 1.0, 1.0, 1.0, 1.0, 1.0, 1.0, 1.0, 1.0, 1.0, 1.0, 1.0, 1.0, 1.0, 1.0, 1.0, 1.0, 1.0, 1.0, 1.0, 1.0, 1.0, 1.0, 1.0, 1.0, 1.0, 1.0, 1.0, 1.0, 1.0, 1.0, 1.0, 1.0, 1.0, 1.0, 1.0, 1.0, 1.0, 1.0, 1.0, 1.0, 1.0, 1.0, 1.0, 1.0, 1.0, 1.0, 1.0, 1.0, 1.0, 1.0, 1.0, 1.0, 1.0, 1.0, 1.0, 1.0, 1.0, 1.0, 1.0, 1.0, 1.0, 1.0, 1.0, 1.0, 1.0, 1.0, 1.0, 1.0, 1.0, 1.0, 1.0, 1.0, 1.0, 1.0, 1.0, 1.0, 1.0, 1.0, 1.0, 1.0, 1.0, 1.0, 1.0, 1.0, 1.0, 1.0, 1.0, 1.0, 1.0, 1.0, 1.0, 1.0, 1.0, 1.0, 1.0, 1.0, 1.0, 1.0, 1.0, 1.0, 1.0, 1.0, 1.0, 1.0, 1.0, 1.0, 1.0, 1.0, 1.0, 1.0, 1.0, 1.0, 1.0, 1.0, 1.0, 1.0, 1.0, 1.0, 1.0, 1.0, 1.0, 1.0, 1.0, 1.0, 1.0, 1.0, 1.0, 1.0, 1.0, 1.0, 1.0, 1.0, 1.0, 1.0, 1.0, 1.0, 1.0, 1.0, 1.0, 1.0, 1.0, 1.0, 1.0, 1.0, 1.0, 1.0, 1.0, 1.0, 1.0, 1.0, 1.0, 1.0, 1.0, 1.0, 1.0, 1.0, 1.0, 1.0, 1.0, 1.0, 1.0, 1.0, 1.0, 1.0, 1.0, 1.0, 1.0, 1.0, 1.0, 1.0, 1.0, 1.0, 1.0, 1.0, 1.0, 1.0, 1.0, 1.0, 1.0, 1.0, 1.0, 1.0, 1.0, 1.0, 1.0, 1.0, 1.0, 1.0, 1.0, 1.0, 1.0, 1.0, 1.0, 1.0, 1.0, 1.0, 1.0, 1.0, 1.0, 1.0, 1.0, 1.0, 1.0, 1.0, 1.0, 1.0, 1.0, 1.0, 1.0, 1.0, 1.0, 1.0, 1.0, 1.0, 1.0, 1.0, 1.0, 1.0, 1.0, 1.0, 1.0, 1.0, 1.0, 1.0, 1.0, 1.0, 1.0, 1.0, 1.0, 1.0, 1.0, 1.0, 1.0, 1.0, 1.0, 1.0, 1.0, 1.0, 1.0, 1.0, 1.0, 1.0, 1.0, 1.0, 1.0, 1.0, 1.0, 1.0, 1.0, 1.0, 1.0, 1.0, 1.0, 1.0, 1.0, 1.0, 1.0, 1.0, 1.0, 1.0, 1.0, 1.0, 1.0, 1.0, 1.0, 1.0, 1.0, 1.0, 1.0, 1.0, 1.0, 1.0, 1.0, 1.0, 1.0, 1.0, 1.0, 1.0, 1.0, 1.0, 1.0, 1.0, 1.0, 1.0, 1.0, 1.0, 1.0, 1.0, 1.0, 1.0, 1.0, 1.0, 1.0, 1.0, 1.0, 1.0, 1.0, 1.0, 1.0, 1.0, 1.0, 1.0, 1.0, 1.0, 1.0, 1.0, 1.0, 1.0, 1.0, 1.0, 1.0, 1.0, 1.0, 1.0, 1.0, 1.0, 1.0, 1.0, 1.0, 1.0, 1.0, 1.0, 1.0, 1.0, 1.0, 1.0, 1.0, 1.0, 1.0, 1.0, 1.0, 1.0, 1.0, 1.0, 1.0, 1.0, 1.0, 1.0, 1.0, 1.0, 1.0, 1.0, 1.0, 1.0, 1.0, 1.0, 1.0, 1.0, 1.0, 1.0, 1.0, 1.0, 1.0, 1.0, 1.0, 1.0, 1.0, 1.0, 1.0, 1.0, 1.0, 1.0, 1.0, 1.0, 1.0, 1.0, 1.0, 1.0, 1.0, 1.0, 1.0, 1.0, 1.0, 1.0, 1.0, 1.0, 1.0, 1.0, 1.0, 1.0, 1.0, 1.0, 1.0, 1.0, 1.0, 1.0, 1.0, 1.0, 1.0, 1.0, 1.0, 1.0, 1.0, 1.0, 1.0, 1.0, 1.0, 1.0, 1.0, 1.0, 1.0, 1.0, 1.0, 1.0, 1.0, 1.0, 1.0, 1.0, 1.0, 1.0, 1.0, 1.0, 1.0, 1.0, 1.0, 1.0, 1.0, 1.0, 1.0, 1.0, 1.0, 1.0, 1.0, 1.0, 1.0, 1.0, 1.0, 1.0, 1.0, 1.0, 1.0, 1.0, 1.0, 1.0, 1.0, 1.0, 1.0, 1.0, 1.0, 1.0, 1.0, 1.0, 1.0, 1.0, 1.0, 1.0, 1.0, 1.0, 1.0, 1.0, 1.0, 1.0, 1.0, 1.0, 1.0, 1.0, 1.0, 1.0, 1.0, 1.0, 1.0, 1.0, 1.0, 1.0, 1.0, 1.0, 1.0, 1.0, 1.0, 1.0, 1.0, 1.0, 1.0, 1.0, 1.0, 1.0, 1.0, 1.0, 1.0, 1.0, 1.0, 1.0, 1.0, 1.0, 1.0, 1.0, 1.0, 1.0, 1.0, 1.0, 1.0, 1.0, 1.0, 1.0, 1.0, 1.0, 1.0, 1.0, 1.0, 1.0, 1.0, 1.0, 1.0, 1.0, 1.0, 1.0, 1.0, 1.0, 1.0, 1.0, 1.0, 1.0, 1.0, 1.0, 1.0, 1.0, 1.0, 1.0, 1.0, 1.0, 1.0, 1.0, 1.0, 1.0, 1.0, 1.0, 1.0, 1.0, 1.0, 1.0, 1.0, 1.0, 1.0, 1.0, 1.0, 1.0, 1.0, 1.0, 1.0, 1.0, 1.0, 1.0, 1.0, 1.0, 1.0, 1.0, 1.0, 1.0, 1.0, 1.0, 1.0, 1.0, 1.0, 1.0, 1.0, 1.0, 1.0, 1.0, 1.0, 1.0, 1.0, 1.0, 1.0, 1.0, 1.0, 1.0, 1.0, 1.0, 1.0, 1.0, 1.0, 1.0, 1.0, 1.0, 1.0, 1.0, 1.0, 1.0, 1.0, 1.0, 1.0, 1.0, 1.0, 1.0, 1.0, 1.0, 1.0, 1.0, 1.0, 1.0, 1.0, 1.0, 1.0, 1.0, 1.0, 1.0, 1.0, 1.0, 1.0, 1.0, 1.0, 1.0, 1.0, 1.0, 1.0, 1.0, 1.0, 1.0, 1.0, 1.0, 1.0, 1.0, 1.0, 1.0, 1.0, 1.0, 1.0, 1.0, 1.0, 1.0, 1.0, 1.0, 1.0, 1.0, 1.0, 1.0, 1.0, 1.0, 1.0, 1.0, 1.0, 1.0, 1.0, 1.0, 1.0, 1.0, 1.0, 1.0, 1.0, 1.0, 1.0, 1.0, 1.0, 1.0, 1.0, 1.0, 1.0, 1.0, 1.0, 1.0, 1.0, 1.0, 1.0, 1.0, 1.0, 1.0, 1.0, 1.0, 1.0, 1.0, 1.0, 1.0, 1.0, 1.0, 1.0, 1.0, 1.0, 1.0, 1.0, 1.0, 1.0, 1.0, 1.0, 1.0, 1.0, 1.0, 1.0, 1.0, 1.0, 1.0, 1.0, 1.0, 1.0, 1.0, 1.0, 1.0, 1.0, 1.0, 1.0, 1.0, 1.0, 1.0, 1.0, 1.0, 1.0, 1.0, 1.0, 1.0, 1.0, 1.0, 1.0, 1.0, 1.0, 1.0, 1.0, 1.0, 1.0, 1.0, 1.0, 1.0, 1.0, 1.0, 1.0, 1.0, 1.0, 1.0, 1.0, 1.0, 1.0, 1.0, 1.0, 1.0, 1.0, 1.0, 1.0, 1.0, 1.0, 1.0, 1.0, 1.0, 1.0, 1.0, 1.0, 1.0, 1.0, 1.0, 1.0, 1.0, 1.0, 1.0, 1.0, 1.0, 1.0, 1.0, 1.0, 1.0, 1.0, 1.0, 1.0, 1.0, 1.0, 1.0, 1.0, 1.0, 1.0, 1.0, 1.0, 1.0, 1.0, 1.0, 1.0, 1.0, 1.0, 1.0, 1.0, 1.0, 1.0, 1.0, 1.0, 1.0, 1.0, 1.0, 1.0, 1.0, 1.0, 1.0, 1.0, 1.0, 1.0, 1.0, 1.0, 1.0, 1.0, 1.0, 1.0, 1.0, 1.0, 1.0, 1.0, 1.0, 1.0, 1.0, 1.0, 1.0, 1.0, 1.0, 1.0, 1.0, 1.0, 1.0, 1.0, 1.0, 1.0, 1.0, 1.0, 1.0, 1.0, 1.0, 1.0, 1.0, 1.0, 1.0, 1.0, 1.0, 1.0, 1.0, 1.0, 1.0, 1.0, 1.0, 1.0, 1.0, 1.0, 1.0, 1.0, 1.0, 1.0, 1.0, 1.0, 1.0, 1.0, 1.0, 1.0, 1.0, 1.0, 1.0, 1.0, 1.0, 1.0, 1.0, 1.0, 1.0, 1.0, 1.0, 1.0, 1.0, 1.0, 1.0, 1.0, 1.0, 1.0, 1.0, 1.0, 1.0, 1.0, 1.0, 1.0, 1.0, 1.0, 1.0, 1.0, 1.0, 1.0, 1.0, 1.0, 1.0, 1.0, 1.0, 1.0, 1.0, 1.0, 1.0, 1.0, 1.0, 1.0, 1.0, 1.0, 1.0, 1.0, 1.0, 1.0, 1.0, 1.0, 1.0, 1.0, 1.0, 1.0, 1.0, 1.0, 1.0, 1.0, 1.0, 1.0, 1.0, 1.0, 1.0, 1.0, 1.0, 1.0, 1.0, 1.0, 1.0, 1.0, 1.0, 1.0, 1.0, 1.0, 1.0, 1.0, 1.0, 1.0, 1.0, 1.0, 1.0, 1.0, 1.0, 1.0, 1.0, 1.0, 1.0, 1.0, 1.0, 1.0, 1.0, 1.0, 1.0, 1.0, 1.0, 1.0, 1.0, 1.0, 1.0, 1.0, 1.0, 1.0, 1.0, 1.0, 1.0, 1.0, 1.0, 1.0, 1.0, 1.0, 1.0, 1.0, 1.0, 1.0, 1.0, 1.0, 1.0, 1.0, 1.0, 1.0, 1.0, 1.0, 1.0, 1.0, 1.0, 1.0, 1.0, 1.0, 1.0, 1.0, 1.0, 1.0, 1.0, 1.0, 1.0, 1.0, 1.0, 1.0, 1.0, 1.0, 1.0, 1.0, 1.0, 1.0, 1.0, 1.0, 1.0, 1.0, 1.0, 1.0, 1.0, 1.0, 1.0, 1.0, 1.0, 1.0, 1.0, 1.0, 1.0, 1.0, 1.0, 1.0, 1.0, 1.0, 1.0, 1.0, 1.0, 1.0, 1.0, 1.0, 1.0, 1.0, 1.0, 1.0, 1.0, 1.0, 1.0, 1.0, 1.0, 1.0, 1.0, 1.0, 1.0, 1.0, 1.0, 1.0, 1.0, 1.0, 1.0, 1.0, 1.0, 1.0, 1.0, 1.0, 1.0, 1.0, 1.0, 1.0, 1.0, 1.0, 1.0, 1.0, 1.0, 1.0, 1.0, 1.0, 1.0, 1.0, 1.0, 1.0, 1.0, 1.0, 1.0, 1.0, 1.0, 1.0, 1.0, 1.0, 1.0, 1.0, 1.0, 1.0, 1.0, 1.0, 1.0, 1.0, 1.0, 1.0, 1.0, 1.0, 1.0, 1.0, 1.0, 1.0, 1.0, 1.0, 1.0, 1.0, 1.0, 1.0, 1.0, 1.0, 1.0, 1.0, 1.0, 1.0, 1.0, 1.0, 1.0, 1.0, 1.0, 1.0, 1.0, 1.0, 1.0, 1.0, 1.0, 1.0, 1.0, 1.0, 1.0, 1.0, 1.0, 1.0, 1.0, 1.0, 1.0, 1.0, 1.0, 1.0, 1.0, 1.0, 1.0, 1.0, 1.0, 1.0, 1.0, 1.0, 1.0, 1.0, 1.0, 1.0, 1.0, 1.0, 1.0, 1.0, 1.0, 1.0, 1.0, 1.0, 1.0, 1.0, 1.0, 1.0, 1.0, 1.0, 1.0, 1.0, 1.0, 1.0, 1.0, 1.0, 1.0, 1.0, 1.0, 1.0, 1.0, 1.0, 1.0, 1.0, 1.0, 1.0, 1.0, 1.0, 1.0, 1.0, 1.0, 1.0, 1.0, 1.0, 1.0, 1.0, 1.0, 1.0, 1.0, 1.0, 1.0, 1.0, 1.0, 1.0, 1.0, 1.0, 1.0, 1.0, 1.0, 1.0, 1.0, 1.0, 1.0, 1.0, 1.0, 1.0, 1.0, 1.0, 1.0, 1.0, 1.0, 1.0, 1.0, 1.0, 1.0, 1.0, 1.0, 1.0, 1.0, 1.0, 1.0, 1.0, 1.0, 1.0, 1.0, 1.0, 1.0, 1.0, 1.0, 1.0, 1.0, 1.0, 1.0, 1.0, 1.0, 1.0, 1.0, 1.0, 1.0, 1.0, 1.0, 1.0, 1.0, 1.0, 1.0, 1.0, 1.0, 1.0, 1.0, 1.0, 1.0, 1.0, 1.0, 1.0, 1.0, 1.0, 1.0, 1.0, 1.0, 1.0, 1.0, 1.0, 1.0, 1.0, 1.0, 1.0, 1.0, 1.0, 1.0, 1.0, 1.0, 1.0, 1.0, 1.0, 1.0, 1.0, 1.0, 1.0, 1.0, 1.0, 1.0, 1.0, 1.0, 1.0, 1.0, 1.0, 1.0, 1.0, 1.0, 1.0, 1.0, 1.0, 1.0, 1.0, 1.0, 1.0, 1.0, 1.0, 1.0, 1.0, 1.0, 1.0, 1.0, 1.0, 1.0, 1.0, 1.0, 1.0, 1.0, 1.0, 1.0, 1.0, 1.0, 1.0, 1.0, 1.0, 1.0, 1.0, 1.0, 1.0, 1.0, 1.0, 1.0, 1.0, 1.0, 1.0, 1.0, 1.0, 1.0, 1.0, 1.0, 1.0, 1.0, 1.0, 1.0, 1.0, 1.0, 1.0, 1.0, 1.0, 1.0, 1.0, 1.0, 1.0, 1.0, 1.0, 1.0, 1.0, 1.0, 1.0, 1.0, 1.0, 1.0, 1.0, 1.0, 1.0, 1.0, 1.0, 1.0, 1.0, 1.0, 1.0, 1.0, 1.0, 1.0, 1.0, 1.0, 1.0, 1.0, 1.0, 1.0, 1.0, 1.0, 1.0, 1.0, 1.0, 1.0, 1.0, 1.0, 1.0, 1.0, 1.0, 1.0, 1.0, 1.0, 1.0, 1.0, 1.0, 1.0, 1.0, 1.0, 1.0, 1.0, 1.0, 1.0, 1.0, 1.0, 1.0, 1.0, 1.0, 1.0, 1.0, 1.0, 1.0, 1.0, 1.0, 1.0, 1.0, 1.0, 1.0, 1.0, 1.0, 1.0, 1.0, 1.0, 1.0, 1.0, 1.0, 1.0, 1.0, 1.0, 1.0, 1.0, 1.0, 1.0, 1.0, 1.0, 1.0, 1.0, 1.0, 1.0, 1.0, 1.0, 1.0, 1.0, 1.0, 1.0, 1.0, 1.0, 1.0, 1.0, 1.0, 1.0, 1.0, 1.0, 1.0, 1.0, 1.0, 1.0, 1.0, 1.0, 1.0, 1.0, 1.0, 1.0, 1.0, 1.0, 1.0, 1.0, 1.0, 1.0, 1.0, 1.0, 1.0, 1.0, 1.0, 1.0, 1.0, 1.0, 1.0, 1.0, 1.0, 1.0, 1.0, 1.0, 1.0, 1.0, 1.0, 1.0, 1.0, 1.0, 1.0, 1.0, 1.0, 1.0, 1.0, 1.0, 1.0, 1.0, 1.0, 1.0, 1.0, 1.0, 1.0, 1.0, 1.0, 1.0, 1.0, 1.0, 1.0, 1.0, 1.0, 1.0, 1.0, 1.0, 1.0, 1.0, 1.0, 1.0, 1.0, 1.0, 1.0, 1.0, 1.0, 1.0, 1.0, 1.0, 1.0, 1.0, 1.0, 1.0, 1.0, 1.0, 1.0, 1.0, 1.0, 1.0, 1.0, 1.0, 1.0, 1.0, 1.0, 1.0, 1.0, 1.0, 1.0, 1.0, 1.0, 1.0, 1.0, 1.0, 1.0, 1.0, 1.0, 1.0, 1.0, 1.0, 1.0, 1.0, 1.0, 1.0, 1.0, 1.0, 1.0, 1.0, 1.0, 1.0, 1.0, 1.0, 1.0, 1.0, 1.0, 1.0, 1.0, 1.0, 1.0, 1.0, 1.0, 1.0, 1.0, 1.0, 1.0, 1.0, 1.0, 1.0, 1.0, 1.0, 1.0, 1.0, 1.0, 1.0, 1.0, 1.0, 1.0, 1.0, 1.0, 1.0, 1.0, 1.0, 1.0, 1.0, 1.0, 1.0, 1.0, 1.0, 1.0, 1.0, 1.0, 1.0, 1.0, 1.0, 1.0, 1.0, 1.0, 1.0, 1.0, 1.0, 1.0, 1.0, 1.0, 1.0, 1.0, 1.0, 1.0, 1.0, 1.0, 1.0, 1.0, 1.0, 1.0, 1.0, 1.0, 1.0, 1.0, 1.0, 1.0, 1.0, 1.0, 1.0, 1.0, 1.0, 1.0, 1.0, 1.0, 1.0, 1.0, 1.0, 1.0, 1.0, 1.0, 1.0, 1.0, 1.0, 1.0, 1.0, 1.0, 1.0, 1.0, 1.0, 1.0, 1.0, 1.0, 1.0, 1.0, 1.0, 1.0, 1.0, 1.0, 1.0, 1.0, 1.0, 1.0, 1.0, 1.0, 1.0, 1.0, 1.0, 1.0, 1.0, 1.0, 1.0, 1.0, 1.0, 1.0, 1.0, 1.0, 1.0, 1.0, 1.0, 1.0, 1.0, 1.0, 1.0, 1.0, 1.0, 1.0, 1.0, 1.0, 1.0, 1.0, 1.0, 1.0, 1.0, 1.0, 1.0, 1.0, 1.0, 1.0, 1.0, 1.0, 1.0, 1.0, 1.0, 1.0, 1.0, 1.0, 1.0, 1.0, 1.0, 1.0, 1.0, 1.0, 1.0, 1.0, 1.0, 1.0, 1.0, 1.0, 1.0, 1.0, 1.0, 1.0, 1.0, 1.0, 1.0, 1.0, 1.0, 1.0, 1.0, 1.0, 1.0, 1.0, 1.0, 1.0, 1.0, 1.0, 1.0, 1.0, 1.0, 1.0, 1.0, 1.0, 1.0, 1.0, 1.0, 1.0, 1.0, 1.0, 1.0, 1.0, 1.0, 1.0, 1.0, 1.0, 1.0, 1.0, 1.0, 1.0, 1.0, 1.0, 1.0, 1.0, 1.0, 1.0, 1.0, 1.0, 1.0, 1.0, 1.0, 1.0, 1.0, 1.0, 1.0, 1.0, 1.0, 1.0, 1.0, 1.0, 1.0, 1.0, 1.0, 1.0, 1.0, 1.0, 1.0, 1.0, 1.0, 1.0, 1.0, 1.0, 1.0, 1.0, 1.0, 1.0, 1.0, 1.0, 1.0, 1.0, 1.0, 1.0, 1.0, 1.0, 1.0, 1.0, 1.0, 1.0, 1.0, 1.0, 1.0, 1.0, 1.0, 1.0, 1.0, 1.0, 1.0, 1.0, 1.0, 1.0, 1.0, 1.0, 1.0, 1.0, 1.0, 1.0, 1.0, 1.0, 1.0, 1.0, 1.0, 1.0, 1.0, 1.0, 1.0, 1.0, 1.0, 1.0, 1.0, 1.0, 1.0, 1.0, 1.0, 1.0, 1.0, 1.0, 1.0, 1.0, 1.0, 1.0, 1.0, 1.0, 1.0, 1.0, 1.0, 1.0, 1.0, 1.0, 1.0, 1.0, 1.0, 1.0, 1.0, 1.0, 1.0, 1.0, 1.0, 1.0, 1.0, 1.0, 1.0, 1.0, 1.0, 1.0, 1.0, 1.0, 1.0, 1.0, 1.0, 1.0, 1.0, 1.0, 1.0, 1.0, 1.0, 1.0, 1.0, 1.0, 1.0, 1.0, 1.0, 1.0, 1.0, 1.0, 1.0, 1.0, 1.0, 1.0, 1.0, 1.0, 1.0, 1.0, 1.0, 1.0, 1.0, 1.0, 1.0, 1.0, 1.0, 1.0, 1.0, 1.0, 1.0, 1.0, 1.0, 1.0, 1.0, 1.0, 1.0, 1.0, 1.0, 1.0, 1.0, 1.0, 1.0, 1.0, 1.0, 1.0, 1.0, 1.0, 1.0, 1.0, 1.0, 1.0, 1.0, 1.0, 1.0, 1.0, 1.0, 1.0, 1.0, 1.0, 1.0, 1.0, 1.0, 1.0, 1.0, 1.0, 1.0, 1.0, 1.0, 1.0, 1.0, 1.0, 1.0, 1.0, 1.0, 1.0, 1.0, 1.0, 1.0, 1.0, 1.0, 1.0, 1.0, 1.0, 1.0, 1.0, 1.0, 1.0, 1.0, 1.0, 1.0, 1.0, 1.0, 1.0, 1.0, 1.0, 1.0, 1.0, 1.0, 1.0, 1.0, 1.0, 1.0, 1.0, 1.0, 1.0, 1.0, 1.0, 1.0, 1.0, 1.0, 1.0, 1.0, 1.0, 1.0, 1.0, 1.0, 1.0, 1.0, 1.0, 1.0, 1.0, 1.0, 1.0, 1.0, 1.0, 1.0, 1.0, 1.0, 1.0, 1.0, 1.0, 1.0, 1.0, 1.0, 1.0, 1.0, 1.0, 1.0, 1.0, 1.0, 1.0, 1.0, 1.0, 1.0, 1.0, 1.0, 1.0, 1.0, 1.0, 1.0, 1.0, 1.0, 1.0, 1.0, 1.0, 1.0, 1.0, 1.0, 1.0, 1.0, 1.0, 1.0, 1.0, 1.0, 1.0, 1.0, 1.0, 1.0, 1.0, 1.0, 1.0, 1.0, 1.0, 1.0, 1.0, 1.0, 1.0, 1.0, 1.0, 1.0, 1.0, 1.0, 1.0, 1.0, 1.0, 1.0, 1.0, 1.0, 1.0, 1.0, 1.0, 1.0, 1.0, 1.0, 1.0, 1.0, 1.0, 1.0, 1.0, 1.0, 1.0, 1.0, 1.0, 1.0, 1.0, 1.0, 1.0, 1.0, 1.0, 1.0, 1.0, 1.0, 1.0, 1.0, 1.0, 1.0, 1.0, 1.0, 1.0, 1.0, 1.0, 1.0, 1.0, 1.0, 1.0, 1.0, 1.0, 1.0, 1.0, 1.0, 1.0, 1.0, 1.0, 1.0, 1.0, 1.0, 1.0, 1.0, 1.0, 1.0, 1.0, 1.0, 1.0, 1.0, 1.0, 1.0, 1.0, 1.0, 1.0, 1.0, 1.0, 1.0, 1.0, 1.0, 1.0, 1.0, 1.0, 1.0, 1.0, 1.0, 1.0, 1.0, 1.0, 1.0, 1.0, 1.0, 1.0, 1.0, 1.0, 1.0, 1.0, 1.0, 1.0, 1.0, 1.0, 1.0, 1.0, 1.0, 1.0, 1.0, 1.0, 1.0, 1.0, 1.0, 1.0, 1.0, 1.0, 1.0, 1.0, 1.0, 1.0, 1.0, 1.0, 1.0, 1.0, 1.0, 1.0, 1.0, 1.0, 1.0, 1.0, 1.0, 1.0, 1.0, 1.0, 1.0, 1.0, 1.0, 1.0, 1.0, 1.0, 1.0, 1.0, 1.0, 1.0, 1.0, 1.0, 1.0, 1.0, 1.0, 1.0, 1.0, 1.0, 1.0, 1.0, 1.0, 1.0, 1.0, 1.0, 1.0, 1.0, 1.0, 1.0, 1.0, 1.0, 1.0, 1.0, 1.0, 1.0, 1.0, 1.0, 1.0, 1.0, 1.0, 1.0, 1.0, 1.0, 1.0, 1.0, 1.0, 1.0, 1.0, 1.0, 1.0, 1.0, 1.0, 1.0, 1.0, 1.0, 1.0, 1.0, 1.0, 1.0, 1.0, 1.0, 1.0, 1.0, 1.0, 1.0, 1.0, 1.0, 1.0, 1.0, 1.0, 1.0, 1.0, 1.0, 1.0, 1.0, 1.0, 1.0, 1.0, 1.0, 1.0, 1.0, 1.0, 1.0, 1.0, 1.0, 1.0, 1.0, 1.0, 1.0, 1.0, 1.0, 1.0, 1.0, 1.0, 1.0, 1.0, 1.0, 1.0, 1.0, 1.0, 1.0, 1.0, 1.0, 1.0, 1.0, 1.0, 1.0, 1.0, 1.0, 1.0, 1.0, 1.0, 1.0, 1.0, 1.0, 1.0, 1.0, 1.0, 1.0, 1.0, 1.0, 1.0, 1.0, 1.0, 1.0, 1.0, 1.0, 1.0, 1.0, 1.0, 1.0, 1.0, 1.0, 1.0, 1.0, 1.0, 1.0, 1.0, 1.0, 1.0, 1.0, 1.0, 1.0, 1.0, 1.0, 1.0, 1.0, 1.0, 1.0, 1.0, 1.0, 1.0, 1.0, 1.0, 1.0, 1.0, 1.0, 1.0, 1.0, 1.0, 1.0, 1.0, 1.0, 1.0, 1.0, 1.0, 1.0, 1.0, 1.0, 1.0, 1.0, 1.0, 1.0, 1.0, 1.0, 1.0, 1.0, 1.0, 1.0, 1.0, 1.0, 1.0, 1.0, 1.0, 1.0, 1.0, 1.0, 1.0, 1.0, 1.0, 1.0, 1.0, 1.0, 1.0, 1.0, 1.0, 1.0, 1.0, 1.0, 1.0, 1.0, 1.0, 1.0, 1.0, 1.0, 1.0, 1.0, 1.0, 1.0, 1.0, 1.0, 1.0, 1.0, 1.0, 1.0, 1.0, 1.0, 1.0, 1.0, 1.0, 1.0, 1.0, 1.0, 1.0, 1.0, 1.0, 1.0, 1.0, 1.0, 1.0, 1.0, 1.0, 1.0, 1.0, 1.0, 1.0, 1.0, 1.0, 1.0, 1.0, 1.0, 1.0, 1.0, 1.0, 1.0, 1.0, 1.0, 1.0, 1.0, 1.0, 1.0, 1.0, 1.0, 1.0, 1.0, 1.0, 1.0, 1.0, 1.0, 1.0, 1.0, 1.0, 1.0, 1.0, 1.0, 1.0, 1.0, 1.0, 1.0, 1.0, 1.0, 1.0, 1.0, 1.0, 1.0, 1.0, 1.0, 1.0, 1.0, 1.0, 1.0, 1.0, 1.0, 1.0, 1.0, 1.0, 1.0, 1.0, 1.0, 1.0, 1.0, 1.0, 1.0, 1.0, 1.0, 1.0, 1.0, 1.0, 1.0, 1.0, 1.0, 1.0, 1.0, 1.0, 1.0, 1.0, 1.0, 1.0, 1.0, 1.0, 1.0, 1.0, 1.0, 1.0, 1.0, 1.0, 1.0, 1.0, 1.0, 1.0, 1.0, 1.0, 1.0, 1.0, 1.0, 1.0, 1.0, 1.0, 1.0, 1.0, 1.0, 1.0, 1.0, 1.0, 1.0, 1.0, 1.0, 1.0, 1.0, 1.0, 1.0, 1.0, 1.0, 1.0, 1.0, 1.0, 1.0, 1.0, 1.0, 1.0, 1.0, 1.0, 1.0, 1.0, 1.0, 1.0, 1.0, 1.0, 1.0, 1.0, 1.0, 1.0, 1.0, 1.0, 1.0, 1.0, 1.0, 1.0, 1.0, 1.0, 1.0, 1.0, 1.0, 1.0, 1.0, 1.0, 1.0, 1.0, 1.0, 1.0, 1.0, 1.0, 1.0, 1.0, 1.0, 1.0, 1.0, 1.0, 1.0, 1.0, 1.0, 1.0, 1.0, 1.0, 1.0, 1.0, 1.0, 1.0, 1.0, 1.0, 1.0, 1.0, 1.0, 1.0, 1.0, 1.0, 1.0, 1.0, 1.0, 1.0, 1.0, 1.0, 1.0, 1.0, 1.0, 1.0, 1.0, 1.0, 1.0, 1.0, 1.0, 1.0, 1.0, 1.0, 1.0, 1.0, 1.0, 1.0, 1.0, 1.0, 1.0, 1.0, 1.0, 1.0, 1.0, 1.0, 1.0, 1.0, 1.0, 1.0, 1.0, 1.0, 1.0, 1.0, 1.0, 1.0, 1.0, 1.0, 1.0, 1.0, 1.0, 1.0, 1.0, 1.0, 1.0, 1.0, 1.0, 1.0, 1.0, 1.0, 1.0, 1.0, 1.0, 1.0, 1.0, 1.0, 1.0, 1.0, 1.0, 1.0, 1.0, 1.0, 1.0, 1.0, 1.0, 1.0, 1.0, 1.0, 1.0, 1.0, 1.0, 1.0, 1.0, 1.0, 1.0, 1.0, 1.0, 1.0, 1.0, 1.0, 1.0, 1.0, 1.0, 1.0, 1.0, 1.0, 1.0, 1.0, 1.0, 1.0, 1.0, 1.0, 1.0, 1.0, 1.0, 1.0, 1.0, 1.0, 1.0, 1.0, 1.0, 1.0, 1.0, 1.0, 1.0, 1.0, 1.0, 1.0, 1.0, 1.0, 1.0, 1.0, 1.0, 1.0, 1.0, 1.0, 1.0, 1.0, 1.0, 1.0, 1.0, 1.0, 1.0, 1.0, 1.0, 1.0, 1.0, 1.0, 1.0, 1.0, 1.0, 1.0, 1.0, 1.0, 1.0, 1.0, 1.0, 1.0, 1.0, 1.0, 1.0, 1.0, 1.0, 1.0, 1.0, 1.0, 1.0, 1.0, 1.0, 1.0, 1.0, 1.0, 1.0, 1.0, 1.0, 1.0, 1.0, 1.0, 1.0, 1.0, 1.0, 1.0, 1.0, 1.0, 1.0, 1.0, 1.0, 1.0, 1.0, 1.0, 1.0, 1.0, 1.0, 1.0, 1.0, 1.0, 1.0, 1.0, 1.0, 1.0, 1.0, 1.0, 1.0, 1.0, 1.0, 1.0, 1.0, 1.0, 1.0, 1.0, 1.0, 1.0, 1.0, 1.0, 1.0, 1.0, 1.0, 1.0, 1.0, 1.0, 1.0, 1.0, 1.0, 1.0, 1.0, 1.0, 1.0, 1.0, 1.0, 1.0, 1.0, 1.0, 1.0, 1.0, 1.0, 1.0, 1.0, 1.0, 1.0, 1.0, 1.0, 1.0, 1.0, 1.0, 1.0, 1.0, 1.0, 1.0, 1.0, 1.0, 1.0, 1.0, 1.0, 1.0, 1.0, 1.0, 1.0, 1.0, 1.0, 1.0, 1.0, 1.0, 1.0, 1.0, 1.0, 1.0, 1.0, 1.0, 1.0, 1.0, 1.0, 1.0, 1.0, 1.0, 1.0, 1.0, 1.0, 1.0, 1.0, 1.0, 1.0, 1.0, 1.0, 1.0, 1.0, 1.0, 1.0, 1.0, 1.0, 1.0, 1.0, 1.0, 1.0, 1.0, 1.0, 1.0, 1.0, 1.0, 1.0, 1.0, 1.0, 1.0, 1.0, 1.0, 1.0, 1.0, 1.0, 1.0, 1.0, 1.0, 1.0, 1.0, 1.0, 1.0, 1.0, 1.0, 1.0, 1.0, 1.0, 1.0, 1.0, 1.0, 1.0, 1.0, 1.0, 1.0, 1.0, 1.0, 1.0, 1.0, 1.0, 1.0, 1.0, 1.0, 1.0, 1.0, 1.0, 1.0, 1.0, 1.0, 1.0, 1.0, 1.0, 1.0, 1.0, 1.0, 1.0, 1.0, 1.0, 1.0, 1.0, 1.0, 1.0, 1.0, 1.0, 1.0, 1.0, 1.0, 1.0, 1.0, 1.0, 1.0, 1.0, 1.0, 1.0, 1.0, 1.0, 1.0, 1.0, 1.0, 1.0, 1.0, 1.0, 1.0, 1.0, 1.0, 1.0, 1.0, 1.0, 1.0, 1.0, 1.0, 1.0, 1.0, 1.0, 1.0, 1.0, 1.0, 1.0, 1.0, 1.0, 1.0, 1.0, 1.0, 1.0, 1.0, 1.0, 1.0, 1.0, 1.0, 1.0, 1.0, 1.0, 1.0, 1.0, 1.0, 1.0, 1.0, 1.0, 1.0, 1.0, 1.0, 1.0, 1.0, 1.0, 1.0, 1.0, 1.0, 1.0, 1.0, 1.0, 1.0, 1.0, 1.0, 1.0, 1.0, 1.0, 1.0, 1.0, 1.0, 1.0, 1.0, 1.0, 1.0, 1.0, 1.0, 1.0, 1.0, 1.0, 1.0, 1.0, 1.0, 1.0, 1.0, 1.0, 1.0, 1.0, 1.0, 1.0, 1.0, 1.0, 1.0, 1.0, 1.0, 1.0, 1.0, 1.0, 1.0, 1.0, 1.0, 1.0, 1.0, 1.0, 1.0, 1.0, 1.0, 1.0, 1.0, 1.0, 1.0, 1.0, 1.0, 1.0, 1.0, 1.0, 1.0, 1.0, 1.0, 1.0, 1.0, 1.0, 1.0, 1.0, 1.0, 1.0, 1.0, 1.0, 1.0, 1.0, 1.0, 1.0, 1.0, 1.0, 1.0, 1.0, 1.0, 1.0, 1.0, 1.0, 1.0, 1.0, 1.0, 1.0, 1.0, 1.0, 1.0, 1.0, 1.0, 1.0, 1.0, 1.0, 1.0, 1.0, 1.0, 1.0, 1.0, 1.0, 1.0, 1.0, 1.0, 1.0, 1.0, 1.0, 1.0, 1.0, 1.0, 1.0, 1.0, 1.0, 1.0, 1.0, 1.0, 1.0, 1.0, 1.0, 1.0, 1.0, 1.0, 1.0, 1.0, 1.0, 1.0, 1.0, 1.0, 1.0, 1.0, 1.0, 1.0, 1.0, 1.0, 1.0, 1.0, 1.0, 1.0, 1.0, 1.0, 1.0, 1.0, 1.0, 1.0, 1.0, 1.0, 1.0, 1.0, 1.0, 1.0, 1.0, 1.0, 1.0, 1.0, 1.0, 1.0, 1.0, 1.0, 1.0, 1.0, 1.0, 1.0, 1.0, 1.0, 1.0, 1.0, 1.0, 1.0, 1.0, 1.0, 1.0, 1.0, 1.0, 1.0, 1.0, 1.0, 1.0, 1.0, 1.0, 1.0, 1.0, 1.0, 1.0, 1.0, 1.0, 1.0, 1.0, 1.0, 1.0, 1.0, 1.0, 1.0, 1.0, 1.0, 1.0, 1.0, 1.0, 1.0, 1.0, 1.0, 1.0, 1.0, 1.0, 1.0, 1.0, 1.0, 1.0, 1.0, 1.0, 1.0, 1.0, 1.0, 1.0, 1.0, 1.0, 1.0, 1.0, 1.0, 1.0, 1.0, 1.0, 1.0, 1.0, 1.0, 1.0, 1.0, 1.0, 1.0, 1.0, 1.0, 1.0, 1.0, 1.0, 1.0, 1.0, 1.0, 1.0, 1.0, 1.0, 1.0, 1.0, 1.0, 1.0, 1.0, 1.0, 1.0, 1.0, 1.0, 1.0, 1.0, 1.0, 1.0, 1.0, 1.0, 1.0, 1.0, 1.0, 1.0, 1.0, 1.0, 1.0, 1.0, 1.0, 1.0, 1.0, 1.0, 1.0, 1.0, 1.0, 1.0, 1.0, 1.0, 1.0, 1.0, 1.0, 1.0, 1.0, 1.0, 1.0, 1.0, 1.0, 1.0, 1.0, 1.0, 1.0, 1.0, 1.0, 1.0, 1.0, 1.0, 1.0, 1.0, 1.0, 1.0, 1.0, 1.0, 1.0, 1.0, 1.0, 1.0, 1.0, 1.0, 1.0, 1.0, 1.0, 1.0, 1.0, 1.0, 1.0, 1.0, 1.0, 1.0, 1.0, 1.0, 1.0, 1.0, 1.0, 1.0, 1.0, 1.0, 1.0, 1.0, 1.0, 1.0, 1.0, 1.0, 1.0, 1.0, 1.0, 1.0, 1.0, 1.0, 1.0, 1.0, 1.0, 1.0, 1.0, 1.0, 1.0, 1.0, 1.0, 1.0, 1.0, 1.0, 1.0, 1.0, 1.0, 1.0, 1.0, 1.0, 1.0, 1.0, 1.0, 1.0, 1.0, 1.0, 1.0, 1.0, 1.0, 1.0, 1.0, 1.0, 1.0, 1.0, 1.0, 1.0, 1.0, 1.0, 1.0, 1.0, 1.0, 1.0, 1.0, 1.0, 1.0, 1.0, 1.0, 1.0, 1.0, 1.0, 1.0, 1.0, 1.0, 1.0, 1.0, 1.0, 1.0, 1.0, 1.0, 1.0, 1.0, 1.0, 1.0, 1.0, 1.0, 1.0, 1.0, 1.0, 1.0, 1.0, 1.0, 1.0, 1.0, 1.0, 1.0, 1.0, 1.0, 1.0, 1.0, 1.0, 1.0, 1.0, 1.0, 1.0, 1.0, 1.0, 1.0, 1.0, 1.0, 1.0, 1.0, 1.0, 1.0, 1.0, 1.0, 1.0, 1.0, 1.0, 1.0, 1.0, 1.0, 1.0, 1.0, 1.0, 1.0, 1.0, 1.0, 1.0, 1.0, 1.0, 1.0, 1.0, 1.0, 1.0, 1.0, 1.0, 1.0, 1.0, 1.0, 1.0, 1.0, 1.0, 1.0, 1.0, 1.0, 1.0, 1.0, 1.0, 1.0, 1.0, 1.0, 1.0, 1.0, 1.0, 1.0, 1.0, 1.0, 1.0, 1.0, 1.0, 1.0, 1.0, 1.0, 1.0, 1.0, 1.0, 1.0, 1.0, 1.0, 1.0, 1.0, 1.0, 1.0, 1.0, 1.0, 1.0, 1.0, 1.0, 1.0, 1.0, 1.0, 1.0, 1.0, 1.0, 1.0, 1.0, 1.0, 1.0, 1.0, 1.0, 1.0, 1.0, 1.0, 1.0, 1.0, 1.0, 1.0, 1.0, 1.0, 1.0, 1.0, 1.0, 1.0, 1.0, 1.0, 1.0, 1.0, 1.0, 1.0, 1.0, 1.0, 1.0, 1.0, 1.0, 1.0, 1.0, 1.0, 1.0, 1.0, 1.0, 1.0, 1.0, 1.0, 1.0, 1.0, 1.0, 1.0, 1.0, 1.0, 1.0, 1.0, 1.0, 1.0, 1.0, 1.0, 1.0, 1.0, 1.0, 1.0, 1.0, 1.0, 1.0, 1.0, 1.0, 1.0, 1.0, 1.0, 1.0, 1.0, 1.0, 1.0, 1.0, 1.0, 1.0, 1.0, 1.0, 1.0, 1.0, 1.0, 1.0, 1.0, 1.0, 1.0, 1.0, 1.0, 1.0, 1.0, 1.0, 1.0, 1.0, 1.0, 1.0, 1.0, 1.0, 1.0, 1.0, 1.0, 1.0, 1.0, 1.0, 1.0, 1.0, 1.0, 1.0, 1.0, 1.0, 1.0, 1.0, 1.0, 1.0, 1.0, 1.0, 1.0, 1.0, 1.0, 1.0, 1.0, 1.0, 1.0, 1.0, 1.0, 1.0, 1.0, 1.0, 1.0, 1.0, 1.0, 1.0, 1.0, 1.0, 1.0, 1.0, 1.0, 1.0, 1.0, 1.0, 1.0, 1.0, 1.0, 1.0, 1.0, 1.0, 1.0, 1.0, 1.0, 1.0, 1.0, 1.0, 1.0, 1.0, 1.0, 1.0, 1.0, 1.0, 1.0, 1.0, 1.0, 1.0, 1.0, 1.0, 1.0, 1.0, 1.0, 1.0, 1.0, 1.0, 1.0, 1.0, 1.0, 1.0, 1.0, 1.0, 1.0, 1.0, 1.0, 1.0, 1.0, 1.0, 1.0, 1.0, 1.0, 1.0, 1.0, 1.0, 1.0, 1.0, 1.0, 1.0, 1.0, 1.0, 1.0, 1.0, 1.0, 1.0, 1.0, 1.0, 1.0, 1.0, 1.0, 1.0, 1.0, 1.0, 1.0, 1.0, 1.0, 1.0, 1.0, 1.0, 1.0, 1.0, 1.0, 1.0, 1.0, 1.0, 1.0, 1.0, 1.0, 1.0, 1.0, 1.0, 1.0, 1.0, 1.0, 1.0, 1.0, 1.0, 1.0, 1.0, 1.0, 1.0, 1.0, 1.0, 1.0, 1.0, 1.0, 1.0, 1.0, 1.0, 1.0, 1.0, 1.0, 1.0, 1.0, 1.0, 1.0, 1.0, 1.0, 1.0, 1.0, 1.0, 1.0, 1.0, 1.0, 1.0, 1.0, 1.0, 1.0, 1.0, 1.0, 1.0, 1.0, 1.0, 1.0, 1.0, 1.0, 1.0, 1.0, 1.0, 1.0, 1.0, 1.0, 1.0, 1.0, 1.0, 1.0, 1.0, 1.0, 1.0, 1.0, 1.0, 1.0, 1.0, 1.0, 1.0, 1.0, 1.0, 1.0, 1.0, 1.0, 1.0, 1.0, 1.0, 1.0, 1.0, 1.0, 1.0, 1.0, 1.0, 1.0, 1.0, 1.0, 1.0, 1.0, 1.0, 1.0, 1.0, 1.0, 1.0, 1.0, 1.0, 1.0, 1.0, 1.0, 1.0, 1.0, 1.0, 1.0, 1.0, 1.0, 1.0, 1.0, 1.0, 1.0, 1.0, 1.0, 1.0, 1.0, 1.0, 1.0, 1.0, 1.0, 1.0, 1.0, 1.0, 1.0, 1.0, 1.0, 1.0, 1.0, 1.0, 1.0, 1.0, 1.0, 1.0, 1.0, 1.0, 1.0, 1.0, 1.0, 1.0, 1.0, 1.0, 1.0, 1.0, 1.0, 1.0, 1.0, 1.0, 1.0, 1.0, 1.0, 1.0, 1.0, 1.0, 1.0, 1.0, 1.0, 1.0, 1.0, 1.0, 1.0, 1.0, 1.0, 1.0, 1.0, 1.0, 1.0, 1.0, 1.0, 1.0, 1.0, 1.0, 1.0, 1.0, 1.0, 1.0, 1.0, 1.0, 1.0, 1.0, 1.0, 1.0, 1.0, 1.0, 1.0, 1.0, 1.0, 1.0, 1.0, 1.0, 1.0, 1.0, 1.0, 1.0, 1.0, 1.0, 1.0, 1.0, 1.0, 1.0, 1.0, 1.0, 1.0, 1.0, 1.0, 1.0, 1.0, 1.0, 1.0, 1.0, 1.0, 1.0, 1.0, 1.0, 1.0, 1.0, 1.0, 1.0, 1.0, 1.0, 1.0, 1.0, 1.0, 1.0, 1.0, 1.0, 1.0, 1.0, 1.0, 1.0, 1.0, 1.0, 1.0, 1.0, 1.0, 1.0, 1.0, 1.0, 1.0, 1.0, 1.0, 1.0, 1.0, 1.0, 1.0, 1.0, 1.0, 1.0, 1.0, 1.0, 1.0, 1.0, 1.0, 1.0, 1.0, 1.0, 1.0, 1.0, 1.0, 1.0, 1.0, 1.0, 1.0, 1.0, 1.0, 1.0, 1.0, 1.0, 1.0, 1.0, 1.0, 1.0, 1.0, 1.0, 1.0, 1.0, 1.0, 1.0, 1.0, 1.0, 1.0, 1.0, 1.0, 1.0, 1.0, 1.0, 1.0, 1.0, 1.0, 1.0, 1.0, 1.0, 1.0, 1.0, 1.0, 1.0, 1.0, 1.0, 1.0, 1.0, 1.0, 1.0, 1.0, 1.0, 1.0, 1.0, 1.0, 1.0, 1.0, 1.0, 1.0, 1.0, 1.0, 1.0, 1.0, 1.0, 1.0, 1.0, 1.0, 1.0, 1.0, 1.0, 1.0, 1.0, 1.0, 1.0, 1.0, 1.0, 1.0, 1.0, 1.0, 1.0, 1.0, 1.0, 1.0, 1.0, 1.0, 1.0, 1.0, 1.0, 1.0, 1.0, 1.0, 1.0, 1.0, 1.0, 1.0, 1.0, 1.0, 1.0, 1.0, 1.0, 1.0, 1.0, 1.0, 1.0, 1.0, 1.0, 1.0, 1.0, 1.0, 1.0, 1.0, 1.0, 1.0, 1.0, 1.0, 1.0, 1.0, 1.0, 1.0, 1.0, 1.0, 1.0, 1.0, 1.0, 1.0, 1.0, 1.0, 1.0, 1.0, 1.0, 1.0, 1.0, 1.0, 1.0, 1.0, 1.0, 1.0, 1.0, 1.0, 1.0, 1.0, 1.0, 1.0, 1.0, 1.0, 1.0, 1.0, 1.0, 1.0, 1.0, 1.0, 1.0, 1.0, 1.0, 1.0, 1.0, 1.0, 1.0, 1.0, 1.0, 1.0, 1.0, 1.0, 1.0, 1.0, 1.0, 1.0, 1.0, 1.0, 1.0, 1.0, 1.0, 1.0, 1.0, 1.0, 1.0, 1.0, 1.0, 1.0, 1.0, 1.0, 1.0, 1.0, 1.0, 1.0, 1.0, 1.0, 1.0, 1.0, 1.0, 1.0, 1.0, 1.0, 1.0, 1.0, 1.0, 1.0, 1.0, 1.0, 1.0, 1.0, 1.0, 1.0, 1.0, 1.0, 1.0, 1.0, 1.0, 1.0, 1.0, 1.0, 1.0, 1.0, 1.0, 1.0, 1.0, 1.0, 1.0, 1.0, 1.0, 1.0, 1.0, 1.0, 1.0, 1.0, 1.0, 1.0, 1.0, 1.0, 1.0, 1.0, 1.0, 1.0, 1.0, 1.0, 1.0, 1.0, 1.0, 1.0, 1.0, 1.0, 1.0, 1.0, 1.0, 1.0, 1.0, 1.0, 1.0, 1.0, 1.0, 1.0, 1.0, 1.0, 1.0, 1.0, 1.0, 1.0, 1.0, 1.0, 1.0, 1.0, 1.0, 1.0, 1.0, 1.0, 1.0, 1.0, 1.0, 1.0, 1.0, 1.0, 1.0, 1.0, 1.0, 1.0, 1.0, 1.0, 1.0, 1.0, 1.0, 1.0, 1.0, 1.0, 1.0, 1.0, 1.0, 1.0, 1.0, 1.0, 1.0, 1.0, 1.0, 1.0, 1.0, 1.0, 1.0, 1.0, 1.0, 1.0, 1.0, 1.0, 1.0, 1.0, 1.0, 1.0, 1.0, 1.0, 1.0, 1.0, 1.0, 1.0, 1.0, 1.0, 1.0, 1.0, 1.0, 1.0, 1.0, 1.0, 1.0, 1.0, 1.0, 1.0, 1.0, 1.0, 1.0, 1.0, 1.0, 1.0, 1.0, 1.0, 1.0, 1.0, 1.0, 1.0, 1.0, 1.0, 1.0, 1.0, 1.0, 1.0, 1.0, 1.0, 1.0, 1.0, 1.0, 1.0, 1.0, 1.0, 1.0, 1.0, 1.0, 1.0, 1.0, 1.0, 1.0, 1.0, 1.0, 1.0, 1.0, 1.0, 1.0, 1.0, 1.0, 1.0, 1.0, 1.0, 1.0, 1.0, 1.0, 1.0, 1.0, 1.0, 1.0, 1.0, 1.0, 1.0, 1.0, 1.0, 1.0, 1.0, 1.0, 1.0, 1.0, 1.0, 1.0, 1.0, 1.0, 1.0, 1.0, 1.0, 1.0, 1.0, 1.0, 1.0, 1.0, 1.0, 1.0, 1.0, 1.0, 1.0, 1.0, 1.0, 1.0, 1.0, 1.0, 1.0, 1.0, 1.0, 1.0, 1.0, 1.0, 1.0, 1.0, 1.0, 1.0, 1.0, 1.0, 1.0, 1.0, 1.0, 1.0, 1.0, 1.0, 1.0, 1.0, 1.0, 1.0, 1.0, 1.0, 1.0, 1.0, 1.0, 1.0, 1.0, 1.0, 1.0, 1.0, 1.0, 1.0, 1.0, 1.0, 1.0, 1.0, 1.0, 1.0, 1.0, 1.0, 1.0, 1.0, 1.0, 1.0, 1.0, 1.0, 1.0, 1.0, 1.0, 1.0, 1.0, 1.0, 1.0, 1.0, 1.0, 1.0, 1.0, 1.0, 1.0, 1.0, 1.0, 1.0, 1.0, 1.0, 1.0, 1.0, 1.0, 1.0, 1.0, 1.0, 1.0, 1.0, 1.0, 1.0, 1.0, 1.0, 1.0, 1.0, 1.0, 1.0, 1.0, 1.0, 1.0, 1.0, 1.0, 1.0, 1.0, 1.0, 1.0, 1.0, 1.0, 1.0, 1.0, 1.0, 1.0, 1.0, 1.0, 1.0, 1.0, 1.0, 1.0, 1.0, 1.0, 1.0, 1.0, 1.0, 1.0, 1.0, 1.0, 1.0, 1.0, 1.0, 1.0, 1.0, 1.0, 1.0, 1.0, 1.0, 1.0, 1.0, 1.0, 1.0, 1.0, 1.0, 1.0, 1.0, 1.0, 1.0, 1.0, 1.0, 1.0, 1.0, 1.0, 1.0, 1.0, 1.0, 1.0, 1.0, 1.0, 1.0, 1.0, 1.0, 1.0, 1.0, 1.0, 1.0, 1.0, 1.0, 1.0, 1.0, 1.0, 1.0, 1.0, 1.0, 1.0, 1.0, 1.0, 1.0, 1.0, 1.0, 1.0, 1.0, 1.0, 1.0, 1.0, 1.0, 1.0, 1.0, 1.0, 1.0, 1.0, 1.0, 1.0, 1.0, 1.0, 1.0, 1.0, 1.0, 1.0, 1.0, 1.0, 1.0, 1.0, 1.0, 1.0, 1.0, 1.0, 1.0, 1.0, 1.0, 1.0, 1.0, 1.0, 1.0, 1.0, 1.0, 1.0, 1.0, 1.0, 1.0, 1.0, 1.0, 1.0, 1.0, 1.0, 1.0, 1.0, 1.0, 1.0, 1.0, 1.0, 1.0, 1.0, 1.0, 1.0, 1.0, 1.0, 1.0, 1.0, 1.0, 1.0, 1.0, 1.0, 1.0, 1.0, 1.0, 1.0, 1.0, 1.0, 1.0, 1.0, 1.0, 1.0, 1.0, 1.0, 1.0, 1.0, 1.0, 1.0, 1.0, 1.0, 1.0, 1.0, 1.0, 1.0, 1.0, 1.0, 1.0, 1.0, 1.0, 1.0, 1.0, 1.0, 1.0, 1.0, 1.0, 1.0, 1.0, 1.0, 1.0, 1.0, 1.0, 1.0, 1.0, 1.0, 1.0, 1.0, 1.0, 1.0, 1.0, 1.0, 1.0, 1.0, 1.0, 1.0, 1.0, 1.0, 1.0, 1.0, 1.0, 1.0, 1.0, 1.0, 1.0, 1.0, 1.0, 1.0, 1.0, 1.0, 1.0, 1.0, 1.0, 1.0, 1.0, 1.0, 1.0, 1.0, 1.0, 1.0, 1.0, 1.0, 1.0, 1.0, 1.0, 1.0, 1.0, 1.0, 1.0, 1.0, 1.0, 1.0, 1.0, 1.0, 1.0, 1.0, 1.0, 1.0, 1.0, 1.0, 1.0, 1.0, 1.0, 1.0, 1.0, 1.0, 1.0, 1.0, 1.0, 1.0, 1.0, 1.0, 1.0, 1.0, 1.0, 1.0, 1.0, 1.0, 1.0, 1.0, 1.0, 1.0, 1.0, 1.0, 1.0, 1.0, 1.0, 1.0, 1.0, 1.0, 1.0, 1.0, 1.0, 1.0, 1.0, 1.0, 1.0, 1.0, 1.0, 1.0, 1.0, 1.0, 1.0, 1.0, 1.0, 1.0, 1.0, 1.0, 1.0, 1.0, 1.0, 1.0, 1.0, 1.0, 1.0, 1.0, 1.0, 1.0, 1.0, 1.0, 1.0, 1.0, 1.0, 1.0, 1.0, 1.0, 1.0, 1.0, 1.0, 1.0, 1.0, 1.0, 1.0, 1.0, 1.0, 1.0, 1.0, 1.0, 1.0, 1.0, 1.0, 1.0, 1.0, 1.0, 1.0, 1.0, 1.0, 1.0, 1.0, 1.0, 1.0, 1.0, 1.0, 1.0, 1.0, 1.0, 1.0, 1.0, 1.0, 1.0, 1.0, 1.0, 1.0, 1.0, 1.0, 1.0, 1.0, 1.0, 1.0, 1.0, 1.0, 1.0, 1.0, 1.0, 1.0, 1.0, 1.0, 1.0, 1.0, 1.0, 1.0, 1.0, 1.0, 1.0, 1.0, 1.0, 1.0, 1.0])
me_sphere_002.materials.append(mat_material_001)
me_sphere_002.materials.append(mat_material_002)
me_sphere_002.use_remesh_fix_poles = True
me_sphere_002.use_remesh_preserve_attributes = False
me_sphere_002.use_mirror_vertex_groups = False
me_sphere_002.use_paint_bone_selection = False
me_sphere_002.use_paint_mask = True
me_sphere_002.update()
arm_armature_003 = bpy.data.armatures.new('Armature.003')  # bones are not reproduced

# ---- objects
ob_sphere_001 = bpy.data.objects.new('Sphere.001', me_sphere_002)
ob_armature = bpy.data.objects.new('Armature', arm_armature_003)

# ---- transforms, parenting, visibility, modifiers, constraints
ob_sphere_001.parent = ob_armature
ob_sphere_001.matrix_parent_inverse = Matrix(((0.4314, 0.0, 0.0, -0.0), (0.0, -1.886e-08, 0.4314, -0.03267), (0.0, -0.4314, -1.886e-08, 0.4202), (-0.0, 0.0, -0.0, 1.0)))
ob_sphere_001.location = (0.0, 0.0, 0.0)
ob_sphere_001.lineart.crease_threshold = 0.0
_vg = ob_sphere_001.vertex_groups.new(name='Bone')
for _i, _w in zip([0, 1, 2, 3, 4, 5, 6, 7, 8, 9, 10, 11, 12, 13, 14, 15, 16, 17, 18, 19, 20, 21, 22, 23, 24, 25, 26, 27, 28, 29, 30, 31, 32, 33, 34, 35, 36, 37, 38, 39, 40, 41, 42, 43, 44, 45, 46, 47, 48, 49, 50, 51, 52, 53, 54, 55, 56, 57, 58, 59, 60, 61, 62, 63, 64, 65, 66, 67, 68, 69, 70, 71, 72, 73, 74, 75, 76, 77, 78, 79, 80, 81, 82, 83, 84, 85, 86, 87, 88, 89, 90, 91, 93, 96, 97, 98, 99, 100, 101, 102, 103, 104, 105, 106, 107, 108, 109, 110, 111, 112, 113, 114, 115, 116, 117, 118, 119, 120, 121, 122, 123, 124, 125, 126, 127, 128, 129, 130, 131, 132, 133, 134, 135, 136, 137, 138, 139, 140, 141, 142, 143, 144, 145, 146, 147, 148, 149, 150, 151, 152, 153, 154, 155, 156, 157, 158, 159, 160, 161, 162, 163, 164, 165, 166, 167, 168, 169, 170, 171, 172, 173, 174, 175, 176, 177, 178, 179, 180, 181, 182, 183, 184, 185, 186, 187, 188, 189, 190, 191, 192, 193, 194, 195, 196, 197, 198, 199, 200, 201, 202, 203, 204, 205, 206, 207, 208, 209, 210, 211, 212, 213, 214, 215, 216, 217, 218, 219, 220, 221, 222, 223, 224, 225, 226, 227, 228, 229, 230, 231, 232, 233, 234, 235, 236, 237, 238, 239, 240, 241, 242, 243, 244, 245, 246, 247, 248, 249, 250, 251, 252, 253, 254, 255, 256, 257, 258, 259, 260, 261, 262, 263, 264, 265, 266, 267, 268, 269, 270, 271, 272, 273, 274, 275, 277, 279, 281, 282, 283, 284, 285, 286, 287, 288, 289, 290, 291, 292, 293, 294, 295, 296, 297, 298, 299, 300, 301, 302, 303, 304, 305, 306, 307, 308, 309, 310, 311, 312, 313, 314, 315, 316, 317, 318, 319, 320, 321, 322, 323, 324, 325, 326, 327, 328, 329, 330, 331, 332, 333, 334, 335, 336, 337, 338, 339, 340, 341, 342, 343, 344], [0.1748, 0.7275, 0.6645, 0.9238, 0.1218, 0.1367, 0.1575, 0.8085, 0.8329, 0.8786, 0.8987, 0.1317, 0.1462, 0.7169, 0.7561, 0.7852, 0.8073, 0.8577, 0.8787, 0.8743, 0.1184, 0.2067, 0.6643, 0.1812, 0.2222, 0.2747, 0.3397, 0.4188, 0.5133, 0.5967, 0.7199, 0.6922, 0.6853, 0.748, 0.7359, 0.4821, 0.3871, 0.3047, 0.2337, 0.1726, 0.6762, 0.3881, 0.308, 0.1833, 0.3142, 0.6578, 0.3168, 0.2545, 0.5716, 0.6436, 0.5645, 0.3048, 0.1854, 0.6367, 0.4594, 0.3731, 0.2988, 0.5505, 0.2946, 0.2325, 0.6221, 0.4454, 0.3616, 0.2908, 0.1809, 0.6119, 0.5737, 0.4806, 0.3943, 0.32, 0.2583, 0.2082, 0.5527, 0.4579, 0.3737, 0.1922, 0.5299, 0.4405, 0.36, 0.9327, 0.9271, 0.9138, 0.9167, 0.9446, 0.944, 0.9377, 0.9012, 0.1277, 0.0993, 0.08052, 0.1062, 0.09267, 0.04631, 0.09848, 0.031, 0.1147, 0.0887, 0.07217, 0.8401, 0.8173, 0.7708, 0.8486, 0.826, 0.7847, 0.724, 0.6763, 0.8579, 0.8429, 0.8245, 0.8, 0.8666, 0.8519, 0.8175, 0.7586, 0.8623, 0.8469, 0.8308, 0.786, 0.8751, 0.8258, 0.7801, 0.7453, 0.8709, 0.854, 0.801, 0.8661, 0.8498, 0.8167, 0.7962, 0.7695, 0.7335, 0.8611, 0.8296, 0.916, 0.8966, 0.8832, 0.8382, 0.9099, 0.8997, 0.831, 0.8994, 0.8764, 0.8622, 0.8194, 0.8693, 0.1548, 0.8984, 0.899, 0.8972, 0.8941, 0.8896, 0.8834, 0.8759, 0.1372, 0.1314, 0.1366, 0.1473, 0.1615, 0.7745, 0.851, 0.8657, 0.8902, 0.9058, 0.9191, 0.9081, 0.1229, 0.8747, 0.8431, 0.1105, 0.1066, 0.1376, 0.8423, 0.8257, 0.256, 0.3182, 0.3933, 0.482, 0.5828, 0.5969, 0.6125, 0.6307, 0.648, 0.744, 0.7408, 0.6766, 0.6986, 0.7052, 0.7124, 0.5312, 0.4351, 0.3532, 0.2851, 0.2291, 0.1836, 0.5424, 0.2313, 0.6298, 0.4528, 0.3675, 0.179, 0.5575, 0.2352, 0.1801, 0.4662, 0.3796, 0.2407, 0.6508, 0.4731, 0.386, 0.3114, 0.2479, 0.194, 0.578, 0.4789, 0.3913, 0.2033, 0.6705, 0.5864, 0.4825, 0.3915, 0.2499, 0.198, 0.5893, 0.4818, 0.2401, 0.6787, 0.5908, 0.6724, 0.5877, 0.4871, 0.3942, 0.3112, 0.2381, 0.1749, 0.5179, 0.4374, 0.3613, 0.2934, 0.2344, 0.1846, 0.1434, 0.2901, 0.2308, 0.1814, 0.1407, 0.3015, 0.2413, 0.1521, 0.1684, 0.908, 0.9329, 0.9405, 0.9112, 0.917, 0.9352, 0.9125, 0.9147, 0.9338, 0.9102, 0.9096, 0.9281, 0.9028, 0.9171, 0.9239, 0.8886, 0.8892, 0.8998, 0.9026, 0.868, 0.08852, 0.03764, 0.03745, 0.07065, 0.05358, 0.0873, 0.0514, 0.08913, 0.03152, 0.06527, 0.08032, 0.8195, 0.7997, 0.7836, 0.7644, 0.7397, 0.7057, 0.659, 0.8058, 0.7588, 0.8571, 0.8369, 0.7962, 0.7373, 0.6917, 0.8574, 0.8222, 0.8024, 0.7786, 0.7472, 0.7047, 0.8886, 0.8442, 0.7845, 0.8883, 0.8745, 0.8565, 0.7946, 0.9072, 0.8648, 0.8003, 0.9084, 0.9028, 0.8925, 0.8785, 0.8592, 0.8318, 0.7932, 0.8457, 0.8121, 0.791, 0.7635, 0.7263, 0.8338, 0.838, 0.8212, 0.7748, 0.7395, 0.8582, 0.8423, 0.806, 0.8788, 0.8114, 0.7516, 0.8819, 0.8363, 0.7926, 0.8851, 0.8717, 0.7662]): _vg.add([_i], _w, 'REPLACE')
_vg = ob_sphere_001.vertex_groups.new(name='Bone.001')
for _i, _w in zip([0, 1, 2, 3, 4, 5, 6, 7, 8, 9, 10, 11, 12, 13, 14, 15, 16, 17, 18, 19, 20, 21, 22, 23, 24, 25, 26, 27, 28, 29, 30, 31, 32, 33, 34, 35, 36, 37, 38, 39, 40, 41, 42, 43, 44, 45, 46, 47, 48, 49, 50, 51, 52, 53, 54, 55, 56, 57, 58, 59, 60, 61, 62, 63, 64, 65, 66, 67, 68, 69, 70, 71, 72, 73, 74, 75, 76, 77, 78, 79, 80, 81, 82, 83, 84, 85, 86, 87, 88, 89, 90, 91, 92, 93, 94, 95, 96, 97, 98, 99, 100, 101, 102, 103, 104, 105, 106, 107, 108, 109, 110, 111, 112, 113, 114, 115, 116, 117, 118, 119, 120, 121, 122, 123, 124, 125, 126, 127, 128, 129, 130, 131, 132, 133, 134, 135, 136, 137, 138, 139, 140, 141, 142, 143, 144, 145, 146, 147, 148, 149, 150, 151, 152, 153, 154, 155, 156, 157, 158, 159, 160, 161, 162, 163, 164, 165, 166, 167, 168, 169, 170, 171, 172, 173, 174, 175, 176, 177, 178, 179, 180, 181, 182, 183, 184, 185, 186, 187, 188, 189, 190, 191, 192, 193, 194, 195, 196, 197, 198, 199, 200, 201, 202, 203, 204, 205, 206, 207, 208, 209, 210, 211, 212, 213, 214, 215, 216, 217, 218, 219, 220, 221, 222, 223, 224, 225, 226, 227, 228, 229, 230, 231, 232, 233, 234, 235, 236, 237, 238, 239, 240, 241, 242, 243, 244, 245, 246, 247, 248, 249, 250, 251, 252, 253, 254, 255, 256, 257, 258, 259, 260, 261, 262, 263, 264, 265, 266, 267, 268, 269, 270, 271, 272, 273, 274, 275, 276, 277, 278, 279, 280, 281, 282, 283, 284, 285, 286, 287, 288, 289, 290, 291, 292, 293, 294, 295, 296, 297, 298, 299, 300, 301, 302, 303, 304, 305, 306, 307, 308, 309, 310, 311, 312, 313, 314, 315, 316, 317, 318, 319, 320, 321, 322, 323, 324, 325, 326, 327, 328, 329, 330, 331, 332, 333, 334, 335, 336, 337, 338, 339, 340, 341, 342, 343, 344], [0.8252, 0.2725, 0.3355, 0.07619, 0.8782, 0.8633, 0.8425, 0.1915, 0.1671, 0.1214, 0.1013, 0.8683, 0.8538, 0.2831, 0.2439, 0.2148, 0.1927, 0.1423, 0.1213, 0.1257, 0.8816, 0.7933, 0.3357, 0.8188, 0.7778, 0.7253, 0.6603, 0.5812, 0.4867, 0.4033, 0.2801, 0.3078, 0.3147, 0.252, 0.2641, 0.5179, 0.6129, 0.6953, 0.7663, 0.8274, 0.3238, 0.6119, 0.692, 0.8167, 0.6858, 0.3422, 0.6832, 0.7455, 0.4284, 0.3564, 0.4355, 0.6952, 0.8146, 0.3633, 0.5406, 0.6269, 0.7012, 0.4495, 0.7054, 0.7675, 0.3779, 0.5546, 0.6384, 0.7092, 0.8191, 0.3881, 0.4263, 0.5194, 0.6057, 0.68, 0.7417, 0.7918, 0.4473, 0.5421, 0.6263, 0.8078, 0.4701, 0.5595, 0.64, 0.0673, 0.07286, 0.08625, 0.08333, 0.05538, 0.05599, 0.06235, 0.09882, 0.8723, 0.9007, 0.9195, 0.8938, 0.9073, 0.979, 0.9518, 0.9835, 0.9798, 0.9015, 0.9595, 0.8853, 0.9113, 0.9278, 0.1599, 0.1827, 0.2292, 0.1514, 0.174, 0.2153, 0.276, 0.3237, 0.1421, 0.1571, 0.1755, 0.2, 0.1334, 0.1481, 0.1825, 0.2414, 0.1377, 0.1531, 0.1692, 0.214, 0.1249, 0.1742, 0.2199, 0.2547, 0.1291, 0.146, 0.199, 0.1339, 0.1502, 0.1833, 0.2038, 0.2305, 0.2665, 0.1389, 0.1704, 0.08402, 0.1034, 0.1168, 0.1618, 0.09009, 0.1003, 0.169, 0.1006, 0.1236, 0.1378, 0.1806, 0.1307, 0.8452, 0.1016, 0.101, 0.1028, 0.1059, 0.1104, 0.1166, 0.1241, 0.8628, 0.8686, 0.8634, 0.8527, 0.8385, 0.2255, 0.149, 0.1343, 0.1098, 0.09418, 0.08085, 0.09194, 0.8771, 0.1253, 0.1569, 0.8895, 0.8934, 0.8624, 0.1577, 0.1743, 0.744, 0.6818, 0.6067, 0.518, 0.4172, 0.4031, 0.3875, 0.3693, 0.352, 0.256, 0.2592, 0.3234, 0.3014, 0.2948, 0.2876, 0.4688, 0.5649, 0.6468, 0.7149, 0.7709, 0.8164, 0.4576, 0.7687, 0.3702, 0.5472, 0.6325, 0.821, 0.4425, 0.7648, 0.8199, 0.5338, 0.6204, 0.7593, 0.3492, 0.5269, 0.614, 0.6886, 0.7521, 0.806, 0.422, 0.5211, 0.6087, 0.7967, 0.3295, 0.4136, 0.5175, 0.6085, 0.7501, 0.802, 0.4107, 0.5182, 0.7599, 0.3213, 0.4092, 0.3276, 0.4123, 0.5129, 0.6058, 0.6888, 0.7619, 0.8251, 0.4821, 0.5626, 0.6387, 0.7066, 0.7656, 0.8154, 0.8566, 0.7099, 0.7692, 0.8186, 0.8593, 0.6985, 0.7587, 0.8479, 0.8316, 0.09203, 0.06711, 0.05947, 0.08878, 0.08301, 0.0648, 0.08745, 0.0853, 0.06617, 0.08984, 0.09035, 0.07186, 0.09725, 0.08292, 0.07615, 0.1114, 0.1108, 0.1002, 0.09737, 0.132, 0.9115, 0.9562, 0.9563, 0.9293, 0.9999, 0.9464, 0.9999, 0.9127, 0.9999, 0.9486, 0.9109, 0.9592, 0.9347, 0.9197, 0.1805, 0.2003, 0.2164, 0.2356, 0.2603, 0.2943, 0.341, 0.1942, 0.2412, 0.1429, 0.1631, 0.2038, 0.2627, 0.3083, 0.1426, 0.1778, 0.1976, 0.2214, 0.2528, 0.2953, 0.1114, 0.1558, 0.2155, 0.1117, 0.1255, 0.1435, 0.2054, 0.09278, 0.1352, 0.1997, 0.09158, 0.09724, 0.1075, 0.1215, 0.1408, 0.1682, 0.2068, 0.1543, 0.1879, 0.209, 0.2365, 0.2737, 0.1662, 0.162, 0.1788, 0.2252, 0.2605, 0.1418, 0.1577, 0.194, 0.1212, 0.1886, 0.2484, 0.1181, 0.1637, 0.2074, 0.1149, 0.1283, 0.2338]): _vg.add([_i], _w, 'REPLACE')
_m = ob_sphere_001.modifiers.new('Mirror', 'MIRROR')
_m.use_clip = True
_m = ob_sphere_001.modifiers.new('Armature', 'ARMATURE')
_m.object = ob_armature
ob_armature.location = (0.0, 0.974, 0.07573)
ob_armature.rotation_euler = (1.571, -0.0, 0.0)
ob_armature.scale = (2.318, 2.318, 2.318)
ob_armature.show_in_front = True
ob_armature.lineart.crease_threshold = 0.0

# ---- collection membership
col_collection.objects.link(ob_sphere_001)
col_collection.objects.link(ob_armature)

# ---- scene / render settings (as saved in the file)
scene.frame_start = 1; scene.frame_end = 250; scene.frame_set(1)
scene.render.engine = 'BLENDER_EEVEE_NEXT'
scene.cycles.use_denoising = False
scene.cycles.samples = 128
scene.cycles.sampling_pattern = 'TABULATED_SOBOL'
scene.cycles.use_adaptive_sampling = False
scene.cycles.use_light_tree = False
scene.view_settings.view_transform = 'Filmic'
bpy.context.view_layer.update()

# ---- added for rendering (the .blend has no active camera and no usable light): camera, sun
cam_auto = bpy.data.cameras.new('AutoCamera')
cam_auto.lens = 50.0
cam_auto.sensor_width = 36.0
cam_auto.clip_end = 1000.0
ob_auto_camera = bpy.data.objects.new('AutoCamera', cam_auto)
scene.collection.objects.link(ob_auto_camera)
ob_auto_camera.location = (4.00105, -4.81295, 4.32887)
ob_auto_camera.rotation_euler = (1.09748, -7.21219e-08, 0.694738)
scene.camera = ob_auto_camera
light_auto_sun = bpy.data.lights.new('AutoSun', 'SUN')
light_auto_sun.energy = 3.0
light_auto_sun.angle = 0.0523599
ob_auto_sun = bpy.data.objects.new('AutoSun', light_auto_sun)
scene.collection.objects.link(ob_auto_sun)
ob_auto_sun.rotation_euler = (0.872665, 0.174533, 0.523599)
bpy.context.view_layer.update()
